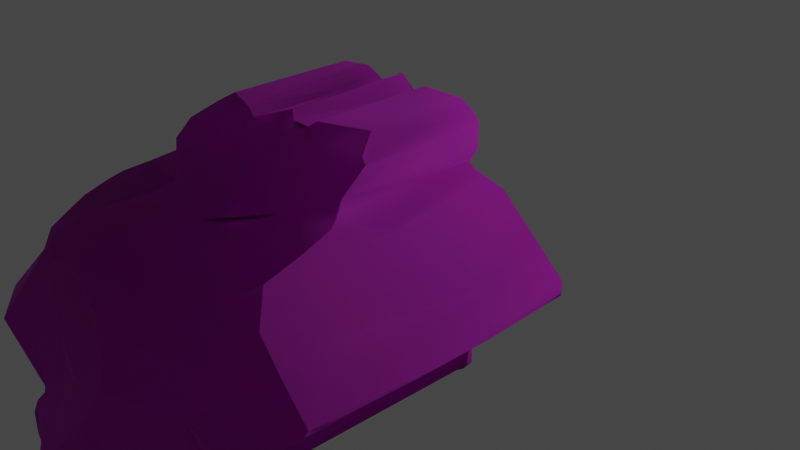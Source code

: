 # Source: Ruins_Collumn_Dmg_A.blend  (saved by Blender 3.5.10; exported with 4.5.12 LTS)
import bpy
from mathutils import Matrix  # noqa: F401  (used for matrix-valued properties, if any)

bpy.ops.wm.read_factory_settings(use_empty=True)
scene = bpy.context.scene
scene.name = 'Scene'

# ---- collections
col_collection = bpy.data.collections.new('Collection'); scene.collection.children.link(col_collection)

# ---- images (referenced by path relative to the original .blend; pixels are not part of the script)
import os
ASSET_DIR = os.environ.get("B2B_ASSET_DIR", "")  # directory of the original .blend (textures are referenced by path, not embedded)
HERE = os.path.dirname(os.path.abspath(__file__))  # packed textures are extracted next to this script under _unpacked/

def load_image(name, relpath, width, height, colorspace="sRGB"):
    """Load a texture the original file referenced (path relative to the .blend, or extracted next to this script)."""
    p = next((c for c in (os.path.join(HERE, relpath), os.path.join(ASSET_DIR, relpath)) if relpath and os.path.exists(c)), "")
    if p:
        img = bpy.data.images.load(p, check_existing=True)
        img.name = name
    else:  # same state as the original file: an image datablock whose file is absent (Cycles renders it pink)
        img = bpy.data.images.new(name, width, height)
        img.source = "FILE"
        img.filepath = "//" + (relpath or name)
    img.colorspace_settings.name = colorspace
    return img
img_dn_hl_ruins_column_broken_n_png = load_image('Dn_HL_Ruins_Column_Broken_N.png', 'Dn_HL_Ruins_Column_Broken_N.png', 1024, 1024, 'sRGB')
img_dn_hl_ruins_column_broken_mre_packed_png_001 = load_image('Dn_HL_Ruins_Column_Broken_mre_packed.png.001', 'Dn_HL_Ruins_Column_Broken_mre_packed.png', 1024, 1024, 'sRGB')
img_dn_hl_ruins_column_broken_d_png_001 = load_image('Dn_HL_Ruins_Column_Broken_D.png.001', 'Dn_HL_Ruins_Column_Broken_D.png', 1024, 1024, 'sRGB')

# ---- materials (node trees are filled in below, after node groups)
mat_dn_hl_inst_ruins_column__damage_a = bpy.data.materials.new('Dn_HL_Inst_Ruins_Column__Damage_A')
mat_dn_hl_inst_ruins_column__damage_a.use_transparent_shadow = False
mat_dn_hl_inst_ruins_column__damage_a.diffuse_color = (0.588, 0.588, 0.588, 1.0)
mat_dn_hl_inst_ruins_column__damage_a.roughness = 0.9

# ---- material node trees
mat_dn_hl_inst_ruins_column__damage_a.use_nodes = True; mat_dn_hl_inst_ruins_column__damage_a.node_tree.nodes.clear()
_N = mat_dn_hl_inst_ruins_column__damage_a.node_tree.nodes; _L = mat_dn_hl_inst_ruins_column__damage_a.node_tree.links
n0 = _N.new('ShaderNodeOutputMaterial'); n0.name = 'Material Output'; n0.location = (280, 300)
n1 = _N.new('ShaderNodeBsdfPrincipled'); n1.name = 'Principled BSDF'; n1.location = (0, 300)
n1.distribution = 'GGX'
n1.subsurface_method = 'RANDOM_WALK_SKIN'
n1.inputs[2].default_value = 0.9
n1.inputs[13].default_value = 0.0
n1.inputs[18].default_value = 1.0
n1.inputs[27].default_value = (0.0, 0.0, 0.0, 1.0)
n1.inputs[28].default_value = 1.0
n2 = _N.new('ShaderNodeTexImage'); n2.name = 'Image Texture'; n2.location = (-484, -241)
n2.image = img_dn_hl_ruins_column_broken_n_png
n3 = _N.new('ShaderNodeNormalMap'); n3.name = 'Normal Map'; n3.location = (-208, -232)
n4 = _N.new('ShaderNodeTexImage'); n4.name = 'Image Texture.001'; n4.location = (-484, 71)
n4.image = img_dn_hl_ruins_column_broken_mre_packed_png_001
n5 = _N.new('ShaderNodeTexImage'); n5.name = 'Image Texture.002'; n5.location = (-465, 346)
n5.image = img_dn_hl_ruins_column_broken_d_png_001
_L.new(n1.outputs[0], n0.inputs[0])
_L.new(n2.outputs[0], n3.inputs[1])
_L.new(n3.outputs[0], n1.inputs[5])
_L.new(n4.outputs[0], n1.inputs[1])
_L.new(n5.outputs[0], n1.inputs[0])
n0.is_active_output = True

# ---- world
world_world = bpy.data.worlds.new('World'); scene.world = world_world
world_world.use_nodes = True; world_world.node_tree.nodes.clear()
_N = world_world.node_tree.nodes; _L = world_world.node_tree.links
n0 = _N.new('ShaderNodeOutputWorld'); n0.name = 'World Output'; n0.location = (300, 300)
n1 = _N.new('ShaderNodeBackground'); n1.name = 'Background'; n1.location = (10, 300)
n1.inputs[0].default_value = (0.05088, 0.05088, 0.05088, 1.0)
_L.new(n1.outputs[0], n0.inputs[0])
n0.is_active_output = True
world_world.color = (0.05088, 0.05088, 0.05088)
world_world.use_sun_shadow = False
world_world.sun_shadow_jitter_overblur = 0.0

# ---- cameras
cam_camera = bpy.data.cameras.new('Camera')
cam_camera.clip_end = 100.0
cam_camera.ortho_scale = 7.314

# ---- lights
light_light = bpy.data.lights.new('Light', 'POINT')
light_light.transmission_factor = 0.0
light_light.energy = 1000.0
light_light.shadow_soft_size = 0.1
light_light.shadow_maximum_resolution = 0.006
light_light.use_absolute_resolution = True

# ---- meshes
me_ruins_collumn_dmg_a = bpy.data.meshes.new('Ruins_Collumn_Dmg_A')
me_ruins_collumn_dmg_a.from_pydata([(0.2616, -1.266, -0.06715), (0.6661, -1.355, -0.06951), (0.3085, -1.482, -0.06635), (-0.2758, -1.24, -0.0722), (-0.2821, -1.421, -0.01174), (-0.6228, -1.482, -0.06991), (0.8734, 1.421, -0.06817), (0.8884, 0.8814, -0.06671), (0.5782, 0.9052, -0.07699), (0.08395, 1.441, -0.0652), (0.2454, 1.29, -0.06769), (0.3554, 1.472, -0.06941), (0.2715, 1.362, -0.06827), (0.284, 1.396, -0.06876), (0.6783, -1.476, -0.06689), (-0.3149, -1.482, -0.04625), (0.8856, -1.413, -0.07103), (0.7772, -1.481, -0.04496), (0.6387, -0.8776, -0.07666), (0.02231, -1.524, -0.0318), (-0.05699, -1.507, -0.054), (0.2579, -1.266, -0.06715), (-0.1843, -1.333, -0.07041), (-0.2666, -1.286, 0.03405), (-0.2612, -1.249, -0.05037), (-0.2859, -1.421, -0.01174), (-0.2697, -1.241, 1.255), (-0.255, -1.286, -0.07132), (-0.2796, -1.24, -0.0722), (0.2417, 1.29, -0.06769), (0.1503, 1.364, -0.0528), (0.2527, 1.254, -0.04211), (0.2672, 1.445, 0.005671), (0.2803, 1.396, -0.06876), (0.2678, 1.362, -0.06827), (0.3016, 1.482, -0.02416), (0.3516, 1.472, -0.06941), (-0.2607, -1.251, 0.6585), (0.1367, 1.411, 0.472), (0.2232, 1.276, 0.03571), (0.08022, 1.441, -0.0652), (0.2574, 1.275, 0.08062), (0.2435, 1.253, 0.7608), (0.3048, -1.482, -0.06635), (0.6746, -1.476, -0.06689), (0.5642, -1.486, -0.03573), (-2.07, -0.04459, -0.06351), (-1.308, 0.7714, -0.06361), (-1.486, -0.6106, -0.06347), (-1.043, 0.8884, -0.06367), (-1.152, -0.8307, -0.06352), (-0.8875, -0.861, -0.06382), (0.9389, 0.8439, -0.06364), (-0.4664, 0.903, -0.07762), (-0.04997, 1.519, -0.06442), (-0.2614, 1.241, -0.07127), (-0.2947, 1.386, -0.06797), (-0.5179, 1.483, -0.07135), (-0.9062, 0.8906, -0.07621), (-1.004, 1.287, -0.07223), (-0.8486, 1.453, -0.05503), (1.322, 0.75, -0.06318), (2.053, -0.05934, -0.06352), (2.062, 0.095, -0.05831), (1.45, -0.6367, -0.06365), (1.116, -0.8409, -0.06366), (0.8782, -0.8627, -0.06968), (-0.1445, -0.8779, -0.078), (-0.8739, -0.8657, -0.07731), (-1.002, -1.271, -0.07106), (-0.05327, -1.507, -0.054), (-0.8956, -1.41, -0.07088), (-0.1806, -1.333, -0.07041), (-0.2792, 1.419, 1.515), (-0.2428, 1.245, 1.227), (-0.2766, 1.263, 1.233), (-0.08161, 1.486, 1.368), (0.02307, 1.525, 1.304), (0.09716, 1.455, 1.359), (-0.2886, 1.113, 2.071), (-0.446, 1.458, 1.443), (-0.8707, 1.403, 1.491), (-0.8091, 1.468, 1.331), (-0.9861, 1.272, 1.719), (-0.9638, 1.126, 1.906), (-0.9868, 1.061, 1.837), (-0.9646, 1.014, 1.861), (-0.5087, 0.9418, 2.224), (-0.8945, 0.9, 1.653), (-1.206, 0.8714, 2.041), (-0.3795, 0.9643, 2.547), (-0.8206, 0.7794, 2.979), (0.1859, 1.14, 1.988), (-0.2109, 0.7727, 3.029), (-1.285, 0.6336, 2.699), (-1.356, 0.7812, 2.272), (-1.473, 0.6861, 2.38), (-1.58, 0.5562, 2.573), (-1.628, 0.3166, 2.931), (-1.687, 0.4869, 2.505), (-1.958, 0.2469, 2.612), (-1.493, 0.195, 3.091), (-1.033, 0.6284, 3.136), (-0.6917, 0.5544, 3.415), (-1.713, -0.2447, 3.058), (-1.953, 0.04784, 2.683), (-1.917, -0.09039, 2.821), (-2.015, -0.1632, 2.726), (-1.827, -0.3731, 2.878), (-1.616, -0.5588, 3.089), (-1.487, -0.4666, 3.43), (-1.166, -0.8804, 3.011), (-1.595, -0.1178, 3.374), (-0.9447, 0.2341, 3.542), (-1.146, -0.1413, 3.705), (-0.8412, -0.811, 3.548), (-0.8955, -0.8989, 3.298), (-0.9201, -0.9344, 3.623), (-0.544, -0.5606, 3.688), (-0.448, -1.03, 3.806), (-0.8771, -1.009, 3.688), (-0.7229, -1.146, 3.749), (-0.2157, -0.2851, 3.601), (-0.3141, -1.231, 3.835), (-0.3043, -1.465, 3.738), (-0.2809, -1.399, 3.736), (-0.2788, -1.256, 3.539), (-0.2623, -1.256, 3.613), (-0.004226, -1.553, 3.323), (-0.04833, -1.515, 3.017), (0.1656, -1.287, 3.463), (0.1606, -1.362, 3.02), (0.02956, -1.013, 4.055), (0.2648, -1.27, 2.936), (0.2283, -1.27, 2.851), (0.2824, -1.47, 2.904), (0.2683, -1.42, 2.862), (0.4286, -1.466, 3.106), (0.4321, -1.104, 4.028), (0.5907, -1.469, 3.459), (0.7831, -1.469, 3.69), (0.9711, -1.283, 3.494), (0.02084, -0.8608, 4.078), (0.722, -0.9713, 3.917), (1.082, -0.8374, 3.564), (0.9691, -1.037, 3.364), (0.8755, -0.8928, 3.085), (0.9707, -1.051, 2.944), (1.144, -0.8871, 3.007), (1.262, -0.8607, 3.145), (0.4797, -0.3534, 3.89), (1.424, -0.6106, 3.515), (1.714, -0.4737, 2.986), (0.8454, -0.4251, 3.658), (0.1292, -0.2047, 3.703), (0.6076, -0.02447, 3.733), (1.331, -0.04313, 3.45), (1.492, -0.4931, 3.34), (1.645, -0.2486, 3.369), (1.8, -0.3795, 3.001), (1.954, -0.1951, 3.121), (2.123, -0.04067, 2.97), (2.134, 0.02236, 2.913), (1.809, 0.3292, 2.9), (1.236, 0.2396, 3.15), (1.563, 0.5951, 2.888), (0.277, 0.213, 3.486), (0.9908, 0.5797, 2.718), (1.314, 0.8049, 2.649), (1.237, 0.8645, 2.225), (0.9926, 0.3321, 2.991), (0.699, 0.4874, 2.97), (0.628, 0.6874, 2.713), (0.2701, 0.4535, 3.131), (-0.5323, 0.1638, 3.505), (-0.2366, 0.6115, 3.39), (0.07891, 0.5922, 2.901), (0.2907, 0.9423, 2.51), (0.5372, 0.9116, 2.608), (0.4459, 0.8459, 2.25), (0.7098, 0.9882, 2.06), (1.085, 0.8851, 1.785), (0.9713, 1.049, 1.573), (0.9889, 0.8963, 1.643), (0.8779, 0.8959, 1.567), (0.9245, 1.34, 1.293), (0.9742, 1.278, 1.301), (0.2651, 1.432, 1.333), (0.7834, 1.469, 1.061), (0.2959, 1.469, 1.256), (0.2185, 1.265, 1.267), (0.261, 1.265, 1.262), (0.2578, -1.269, 0.07386), (0.2459, -1.25, 0.6478), (0.2588, -1.247, 1.638), (-0.008979, -1.546, 2.203), (-0.7983, -1.466, 0.8959), (-0.3186, -1.482, -0.04625), (-0.6265, -1.482, -0.06991), (-0.8993, -1.41, -0.07088), (-1.006, -1.271, -0.07106), (-0.8285, -1.438, 2.257), (-0.9602, -1.313, 2.695), (-0.9852, -1.033, 3.301), (-0.9822, -1.044, 2.27), (-1.008, -1.041, -0.06053), (-0.8776, -0.8657, -0.07731), (-0.8912, -0.861, -0.06382), (-0.9012, -0.9009, 0.9768), (-1.269, -0.844, 0.06354), (-1.156, -0.8307, -0.06352), (-1.489, -0.6106, -0.06347), (-1.177, -0.8847, 1.326), (-1.8, -0.3877, -0.03116), (-2.074, -0.04459, -0.06351), (-1.297, -0.8344, 2.898), (-2.051, -0.1333, -0.02696), (-2.131, 0.04348, 0.03748), (-1.312, 0.7714, -0.06361), (-2.137, -0.04723, 1.475), (-2.159, 0.0132, 0.8588), (-1.217, 0.8766, 0.07733), (-1.047, 0.8884, -0.06367), (-0.91, 0.8906, -0.07621), (-1.852, 0.382, 0.9196), (-2.143, 0.02411, 1.459), (-2.161, 0.007391, 2.282), (-1.008, 1.039, -0.0598), (-1.008, 1.287, -0.07223), (-1.005, 1.275, 0.6111), (-0.8523, 1.453, -0.05503), (-0.5216, 1.483, -0.07135), (-0.2984, 1.386, -0.06797), (-0.274, 1.264, 0.3414), (-0.2652, 1.241, -0.07127), (-0.05369, 1.519, -0.06442), (0.01664, 1.542, -0.03624), (0.2929, 1.468, 0.9521), (0.7606, 1.481, -0.0579), (0.8696, 1.421, -0.06817), (0.9833, 1.304, -0.0719), (0.8847, 0.8814, -0.06671), (0.9911, 1.04, -0.05632), (0.8911, 0.8957, 0.4312), (0.9351, 0.8439, -0.06364), (1.183, 0.8779, 0.05071), (1.318, 0.75, -0.06318), (1.33, 0.7924, 1.351), (2.059, 0.095, -0.05831), (1.897, 0.3173, 0.8451), (1.797, 0.412, 2.406), (2.161, -0.007118, 1.036), (2.049, -0.05934, -0.06352), (2.082, -0.09318, 2.339), (1.259, -0.8672, 0.6694), (0.8885, -0.9023, 0.7659), (1.252, -0.8456, 0.07954), (1.447, -0.6367, -0.06365), (1.112, -0.8409, -0.06366), (0.8745, -0.8627, -0.06968), (0.9945, -1.046, -0.06044), (0.635, -0.8776, -0.07666), (0.9665, -1.039, 1.665), (0.9939, -1.28, -0.07269), (0.8818, -1.413, -0.07103), (0.7735, -1.481, -0.04496), (0.7829, -1.463, 2.084)], [], [(0, 1, 2), (3, 4, 5), (6, 7, 8), (9, 10, 8), (10, 11, 8), (12, 13, 10), (11, 10, 13), (11, 6, 8), (2, 1, 14), (15, 5, 4), (1, 16, 17), (18, 16, 1), (1, 17, 14), (0, 18, 1), (19, 20, 21), (22, 20, 23), (22, 23, 24), (23, 25, 24), (26, 25, 23), (27, 22, 24), (28, 27, 25), (25, 27, 24), (28, 22, 27), (29, 30, 31), (32, 33, 31), (34, 29, 31), (34, 31, 33), (35, 36, 33), (32, 35, 33), (26, 23, 37), (30, 38, 39), (31, 30, 39), (39, 32, 31), (29, 40, 30), (41, 32, 39), (39, 42, 41), (43, 44, 45), (46, 47, 48), (48, 47, 49), (48, 49, 50), (50, 49, 51), (49, 52, 51), (7, 52, 49), (49, 8, 7), (49, 53, 8), (9, 8, 54), (53, 54, 8), (55, 54, 53), (56, 55, 53), (56, 53, 57), (49, 58, 53), (58, 57, 53), (59, 57, 58), (60, 57, 59), (52, 61, 62), (62, 61, 63), (62, 64, 52), (52, 64, 65), (51, 52, 65), (65, 66, 18), (51, 65, 18), (51, 18, 67), (51, 67, 68), (67, 18, 0), (68, 67, 69), (70, 67, 0), (67, 71, 69), (72, 67, 70), (71, 67, 5), (3, 67, 72), (5, 67, 3), (73, 74, 75), (74, 73, 76), (77, 76, 78), (76, 73, 79), (80, 79, 73), (81, 80, 82), (80, 81, 83), (80, 83, 84), (79, 80, 84), (84, 83, 85), (85, 86, 84), (79, 84, 87), (87, 84, 86), (88, 89, 86), (86, 89, 87), (79, 87, 90), (89, 91, 87), (87, 91, 90), (79, 90, 92), (92, 76, 79), (76, 92, 78), (91, 93, 90), (90, 93, 92), (94, 91, 89), (95, 94, 89), (96, 97, 95), (98, 94, 95), (95, 97, 98), (99, 100, 97), (100, 98, 97), (101, 94, 98), (101, 98, 100), (91, 94, 102), (94, 101, 102), (91, 102, 103), (104, 101, 100), (105, 104, 100), (104, 105, 106), (106, 107, 104), (107, 108, 104), (104, 108, 109), (109, 110, 104), (111, 110, 109), (112, 101, 104), (104, 110, 112), (113, 102, 101), (101, 112, 113), (102, 113, 103), (112, 110, 114), (113, 112, 114), (111, 115, 110), (114, 110, 115), (115, 111, 116), (116, 117, 115), (114, 115, 118), (118, 113, 114), (119, 115, 117), (119, 118, 115), (117, 120, 121), (117, 121, 119), (122, 113, 118), (119, 121, 123), (124, 123, 121), (124, 125, 123), (123, 125, 126), (123, 126, 127), (128, 127, 129), (127, 128, 130), (130, 123, 127), (130, 128, 131), (119, 123, 132), (130, 132, 123), (133, 131, 134), (130, 131, 133), (135, 133, 136), (133, 135, 137), (137, 130, 133), (138, 130, 137), (138, 132, 130), (139, 138, 137), (139, 140, 138), (140, 141, 138), (119, 132, 142), (132, 138, 142), (142, 118, 119), (122, 118, 142), (138, 141, 143), (138, 143, 142), (144, 143, 141), (144, 141, 145), (146, 145, 147), (146, 144, 145), (144, 146, 148), (149, 144, 148), (143, 150, 142), (143, 144, 150), (144, 149, 151), (151, 149, 152), (144, 153, 150), (151, 153, 144), (150, 154, 142), (122, 142, 154), (153, 155, 150), (155, 154, 150), (151, 156, 153), (156, 155, 153), (157, 151, 152), (151, 157, 156), (157, 152, 158), (157, 158, 156), (158, 152, 159), (160, 158, 159), (160, 161, 158), (158, 161, 156), (162, 163, 161), (161, 163, 156), (163, 164, 156), (156, 164, 155), (165, 164, 163), (164, 166, 155), (166, 154, 155), (165, 167, 164), (168, 167, 165), (169, 167, 168), (170, 164, 167), (166, 164, 170), (167, 171, 170), (166, 170, 171), (167, 172, 171), (169, 172, 167), (171, 173, 166), (173, 171, 172), (166, 174, 154), (174, 122, 154), (174, 113, 122), (103, 113, 174), (175, 174, 166), (175, 103, 174), (166, 173, 175), (91, 103, 175), (91, 175, 93), (176, 175, 173), (93, 175, 176), (172, 176, 173), (176, 177, 93), (172, 177, 176), (92, 93, 177), (178, 177, 172), (172, 169, 178), (178, 169, 177), (92, 177, 179), (177, 169, 180), (180, 179, 177), (179, 180, 92), (180, 169, 181), (180, 181, 182), (182, 181, 183), (183, 184, 182), (185, 180, 182), (185, 182, 186), (92, 180, 185), (187, 92, 185), (92, 187, 78), (185, 188, 187), (188, 189, 187), (190, 78, 187), (187, 191, 190), (192, 19, 21), (19, 192, 193), (194, 19, 193), (134, 194, 133), (19, 23, 20), (195, 194, 134), (195, 19, 194), (19, 195, 23), (195, 134, 131), (195, 37, 23), (128, 195, 131), (195, 26, 37), (128, 129, 195), (195, 129, 126), (195, 126, 26), (126, 129, 127), (126, 124, 26), (125, 124, 126), (26, 124, 25), (25, 124, 196), (197, 25, 196), (196, 198, 197), (196, 199, 198), (199, 196, 200), (201, 196, 124), (201, 202, 196), (124, 202, 201), (196, 202, 200), (202, 124, 121), (202, 121, 203), (121, 120, 203), (117, 203, 120), (117, 116, 203), (202, 203, 204), (204, 203, 116), (202, 204, 200), (200, 204, 205), (205, 206, 200), (207, 206, 205), (205, 204, 208), (207, 205, 208), (204, 116, 208), (208, 209, 207), (209, 210, 207), (209, 211, 210), (116, 212, 208), (208, 212, 209), (116, 111, 212), (213, 211, 209), (212, 213, 209), (211, 213, 214), (215, 212, 111), (212, 215, 213), (111, 109, 215), (109, 108, 215), (215, 108, 213), (213, 216, 214), (216, 213, 108), (216, 217, 214), (217, 218, 214), (216, 108, 219), (108, 107, 219), (216, 220, 217), (219, 220, 216), (217, 221, 218), (218, 221, 222), (221, 223, 222), (217, 220, 224), (217, 224, 221), (219, 225, 220), (224, 220, 225), (224, 89, 221), (225, 89, 224), (89, 223, 221), (226, 225, 219), (107, 226, 219), (225, 96, 89), (225, 226, 96), (96, 95, 89), (89, 88, 223), (99, 97, 96), (96, 100, 99), (100, 96, 226), (105, 100, 226), (107, 105, 226), (107, 106, 105), (86, 85, 88), (223, 88, 227), (88, 85, 227), (227, 228, 223), (85, 229, 227), (227, 229, 228), (83, 229, 85), (83, 81, 229), (82, 229, 81), (228, 229, 230), (229, 82, 230), (82, 80, 230), (230, 80, 231), (80, 232, 231), (80, 73, 232), (75, 232, 73), (233, 232, 75), (233, 234, 232), (75, 74, 233), (234, 233, 235), (74, 76, 233), (235, 233, 236), (236, 233, 76), (235, 236, 40), (40, 236, 30), (76, 77, 236), (236, 38, 30), (236, 77, 38), (77, 78, 38), (78, 190, 38), (190, 42, 38), (39, 38, 42), (190, 191, 42), (41, 42, 191), (191, 32, 41), (191, 187, 32), (187, 237, 32), (187, 189, 237), (189, 188, 237), (32, 237, 35), (237, 238, 35), (238, 237, 188), (35, 238, 36), (36, 238, 239), (239, 238, 188), (188, 185, 186), (188, 240, 239), (240, 188, 186), (240, 241, 239), (182, 240, 186), (240, 242, 241), (240, 182, 242), (242, 243, 241), (182, 243, 242), (244, 241, 243), (184, 243, 182), (243, 245, 244), (245, 246, 244), (247, 243, 184), (247, 245, 243), (183, 247, 184), (245, 248, 246), (181, 247, 183), (181, 169, 247), (245, 247, 249), (247, 169, 249), (248, 245, 249), (169, 250, 249), (168, 250, 169), (168, 165, 250), (165, 163, 250), (163, 162, 250), (250, 162, 249), (249, 251, 248), (249, 162, 251), (252, 248, 251), (251, 162, 253), (162, 161, 253), (160, 253, 161), (159, 253, 160), (159, 152, 253), (149, 148, 152), (148, 253, 152), (253, 254, 251), (254, 253, 148), (254, 252, 251), (148, 255, 254), (148, 146, 255), (254, 256, 252), (254, 255, 256), (256, 257, 252), (258, 257, 256), (258, 256, 259), (256, 255, 259), (259, 255, 260), (261, 259, 260), (146, 262, 255), (255, 262, 260), (146, 147, 262), (261, 260, 263), (262, 263, 260), (261, 263, 264), (147, 141, 262), (141, 147, 145), (262, 141, 263), (265, 264, 263), (266, 263, 141), (266, 265, 263), (140, 266, 141), (140, 139, 266), (266, 139, 137), (266, 137, 135), (266, 135, 136), (266, 136, 265), (265, 45, 44), (265, 136, 45), (45, 136, 43), (192, 21, 43), (43, 136, 192), (136, 194, 192), (133, 194, 136), (192, 194, 193)])
me_ruins_collumn_dmg_a.polygons.foreach_set('use_smooth', [True] * 446)
_k = set([(0, 1), (0, 18), (1, 2), (1, 14), (1, 16), (1, 17), (3, 5), (3, 67), (4, 5), (6, 8), (7, 8), (8, 9), (8, 10), (8, 11), (10, 11), (10, 13), (18, 65), (19, 20), (19, 21), (20, 23), (22, 23), (22, 24), (22, 27), (23, 24), (23, 26), (23, 37), (24, 25), (24, 27), (25, 26), (25, 27), (25, 196), (26, 37), (27, 28), (29, 30), (29, 31), (30, 31), (30, 38), (30, 39), (30, 40), (31, 32), (31, 33), (31, 34), (31, 39), (32, 33), (32, 35), (32, 39), (32, 41), (32, 237), (33, 35), (35, 36), (36, 238), (38, 39), (39, 41), (39, 42), (41, 42), (43, 45), (43, 192), (44, 45), (48, 49), (49, 53)])
me_ruins_collumn_dmg_a.attributes.new('sharp_edge', 'BOOLEAN', 'EDGE').data.foreach_set('value', [ (min(e.vertices), max(e.vertices)) in _k for e in me_ruins_collumn_dmg_a.edges])
_uv = me_ruins_collumn_dmg_a.uv_layers.new(name='UVMap')
_uv.uv.foreach_set('vector', [0.05032, 0.03516, 0.05133, 0.03955, 0.04852, 0.03662, 0.0481, 0.03027, 0.04633, 0.03125, 0.04425, 0.02783, 0.07825, 0.02881, 0.07324, 0.03125, 0.07208, 0.02832, 0.07489, 0.02148, 0.07416, 0.02344, 0.07208, 0.02832, 0.07416, 0.02344, 0.07636, 0.02393, 0.07208, 0.02832, 0.07495, 0.02344, 0.07538, 0.02344, 0.07416, 0.02344, 0.07636, 0.02393, 0.07416, 0.02344, 0.07538, 0.02344, 0.07636, 0.02393, 0.07825, 0.02881, 0.07208, 0.02832, 0.04852, 0.03662, 0.05133, 0.03955, 0.05026, 0.04004, 0.04553, 0.03076, 0.04425, 0.02783, 0.04633, 0.03125, 0.05133, 0.03955, 0.05182, 0.04199, 0.05066, 0.04102, 0.05566, 0.03711, 0.05182, 0.04199, 0.05133, 0.03955, 0.05133, 0.03955, 0.05066, 0.04102, 0.05026, 0.04004, 0.05032, 0.03516, 0.05566, 0.03711, 0.05133, 0.03955, 0.1506, 0.02734, 0.1488, 0.03076, 0.1466, 0.01172, 0.1486, 0.0415, 0.1488, 0.03076, 0.1534, 0.04492, 0.1486, 0.0415, 0.1534, 0.04492, 0.1492, 0.04492, 0.1534, 0.04492, 0.1511, 0.05127, 0.1492, 0.04492, 0.2087, 0.04394, 0.1511, 0.05127, 0.1534, 0.04492, 0.1481, 0.04492, 0.1486, 0.0415, 0.1492, 0.04492, 0.1465, 0.04541, 0.1481, 0.04492, 0.1511, 0.05127, 0.1511, 0.05127, 0.1481, 0.04492, 0.1492, 0.04492, 0.1465, 0.04541, 0.1486, 0.0415, 0.1481, 0.04492, 0.1379, 0.3408, 0.14, 0.3359, 0.1392, 0.3408, 0.1389, 0.3491, 0.136, 0.3462, 0.1392, 0.3408, 0.1365, 0.3447, 0.1379, 0.3408, 0.1392, 0.3408, 0.1365, 0.3447, 0.1392, 0.3408, 0.136, 0.3462, 0.137, 0.3506, 0.1343, 0.3516, 0.136, 0.3462, 0.1389, 0.3491, 0.137, 0.3506, 0.136, 0.3462, 0.2087, 0.04394, 0.1534, 0.04492, 0.1818, 0.04394, 0.14, 0.3359, 0.1637, 0.3398, 0.1427, 0.3413, 0.1392, 0.3408, 0.14, 0.3359, 0.1427, 0.3413, 0.1427, 0.3413, 0.1389, 0.3491, 0.1392, 0.3408, 0.1379, 0.3408, 0.1405, 0.3315, 0.14, 0.3359, 0.1444, 0.3433, 0.1389, 0.3491, 0.1427, 0.3413, 0.1427, 0.3413, 0.1741, 0.3516, 0.1444, 0.3433, 0.01472, 0.562, 0.023, 0.5476, 0.02179, 0.5527, 0.05112, 0.007813, 0.06222, 0.01123, 0.04852, 0.01611, 0.04852, 0.01611, 0.06222, 0.01123, 0.06451, 0.01318, 0.04852, 0.01611, 0.06451, 0.01318, 0.04797, 0.02002, 0.04797, 0.02002, 0.06451, 0.01318, 0.04889, 0.02246, 0.06451, 0.01318, 0.07312, 0.03223, 0.04889, 0.02246, 0.07324, 0.03125, 0.07312, 0.03223, 0.06451, 0.01318, 0.06451, 0.01318, 0.07208, 0.02832, 0.07324, 0.03125, 0.06451, 0.01318, 0.06732, 0.01856, 0.07208, 0.02832, 0.07489, 0.02148, 0.07208, 0.02832, 0.07501, 0.01953, 0.06732, 0.01856, 0.07501, 0.01953, 0.07208, 0.02832, 0.07141, 0.01904, 0.07501, 0.01953, 0.06732, 0.01856, 0.07263, 0.01807, 0.07141, 0.01904, 0.06732, 0.01856, 0.07263, 0.01807, 0.06732, 0.01856, 0.07257, 0.01562, 0.06451, 0.01318, 0.06525, 0.01465, 0.06732, 0.01856, 0.06525, 0.01465, 0.07257, 0.01562, 0.06732, 0.01856, 0.06854, 0.01172, 0.07257, 0.01562, 0.06525, 0.01465, 0.0708, 0.01269, 0.07257, 0.01562, 0.06854, 0.01172, 0.07312, 0.03223, 0.07397, 0.03613, 0.0697, 0.04639, 0.0697, 0.04639, 0.07397, 0.03613, 0.07117, 0.0459, 0.0697, 0.04639, 0.06158, 0.04346, 0.07312, 0.03223, 0.07312, 0.03223, 0.06158, 0.04346, 0.05814, 0.0415, 0.04889, 0.02246, 0.07312, 0.03223, 0.05814, 0.0415, 0.05814, 0.0415, 0.05685, 0.03906, 0.05566, 0.03711, 0.04889, 0.02246, 0.05814, 0.0415, 0.05566, 0.03711, 0.04889, 0.02246, 0.05566, 0.03711, 0.05206, 0.02978, 0.04889, 0.02246, 0.05206, 0.02978, 0.04883, 0.02295, 0.05206, 0.02978, 0.05566, 0.03711, 0.05032, 0.03516, 0.04883, 0.02295, 0.05206, 0.02978, 0.04446, 0.02344, 0.04663, 0.03369, 0.05206, 0.02978, 0.05032, 0.03516, 0.05206, 0.02978, 0.04364, 0.02539, 0.04446, 0.02344, 0.04767, 0.03125, 0.05206, 0.02978, 0.04663, 0.03369, 0.04364, 0.02539, 0.05206, 0.02978, 0.04425, 0.02783, 0.0481, 0.03027, 0.05206, 0.02978, 0.04767, 0.03125, 0.04425, 0.02783, 0.05206, 0.02978, 0.0481, 0.03027, 0.4062, 0.1763, 0.3992, 0.1895, 0.3984, 0.188, 0.3992, 0.1895, 0.4062, 0.1763, 0.4109, 0.1904, 0.4116, 0.1958, 0.4109, 0.1904, 0.4167, 0.1958, 0.4109, 0.1904, 0.4062, 0.1763, 0.4277, 0.1543, 0.3965, 0.1738, 0.4277, 0.1543, 0.4062, 0.1763, 0.3862, 0.1567, 0.3965, 0.1738, 0.3818, 0.1641, 0.3965, 0.1738, 0.3862, 0.1567, 0.3909, 0.1445, 0.3965, 0.1738, 0.3909, 0.1445, 0.3992, 0.1377, 0.4277, 0.1543, 0.3965, 0.1738, 0.3992, 0.1377, 0.3992, 0.1377, 0.3909, 0.1445, 0.3965, 0.1348, 0.3965, 0.1348, 0.3989, 0.1333, 0.3992, 0.1377, 0.4277, 0.1543, 0.3992, 0.1377, 0.4263, 0.1401, 0.4263, 0.1401, 0.3992, 0.1377, 0.3989, 0.1333, 0.3889, 0.1338, 0.4001, 0.1157, 0.3989, 0.1333, 0.3989, 0.1333, 0.4001, 0.1157, 0.4263, 0.1401, 0.4277, 0.1543, 0.4263, 0.1401, 0.4417, 0.1353, 0.4001, 0.1157, 0.4451, 0.106, 0.4263, 0.1401, 0.4263, 0.1401, 0.4451, 0.106, 0.4417, 0.1353, 0.4277, 0.1543, 0.4417, 0.1353, 0.4414, 0.1743, 0.4414, 0.1743, 0.4109, 0.1904, 0.4277, 0.1543, 0.4109, 0.1904, 0.4414, 0.1743, 0.4167, 0.1958, 0.4451, 0.106, 0.4639, 0.1255, 0.4417, 0.1353, 0.4417, 0.1353, 0.4639, 0.1255, 0.4414, 0.1743, 0.4226, 0.0918, 0.4451, 0.106, 0.4001, 0.1157, 0.4038, 0.1025, 0.4226, 0.0918, 0.4001, 0.1157, 0.4053, 0.09326, 0.4104, 0.08057, 0.4038, 0.1025, 0.4255, 0.0669, 0.4226, 0.0918, 0.4038, 0.1025, 0.4038, 0.1025, 0.4104, 0.08057, 0.4255, 0.0669, 0.405, 0.07373, 0.4053, 0.05469, 0.4104, 0.08057, 0.4053, 0.05469, 0.4255, 0.0669, 0.4104, 0.08057, 0.4365, 0.06445, 0.4226, 0.0918, 0.4255, 0.0669, 0.4365, 0.06445, 0.4255, 0.0669, 0.4053, 0.05469, 0.4451, 0.106, 0.4226, 0.0918, 0.446, 0.09277, 0.4226, 0.0918, 0.4365, 0.06445, 0.446, 0.09277, 0.4451, 0.106, 0.446, 0.09277, 0.4648, 0.0957, 0.4373, 0.03955, 0.4365, 0.06445, 0.4053, 0.05469, 0.4119, 0.04639, 0.4373, 0.03955, 0.4053, 0.05469, 0.4373, 0.03955, 0.4119, 0.04639, 0.4202, 0.04102, 0.4202, 0.04102, 0.4158, 0.03565, 0.4373, 0.03955, 0.4158, 0.03565, 0.4304, 0.02978, 0.4373, 0.03955, 0.4373, 0.03955, 0.4304, 0.02978, 0.449, 0.02588, 0.449, 0.02588, 0.4609, 0.03857, 0.4373, 0.03955, 0.4736, 0.01172, 0.4609, 0.03857, 0.449, 0.02588, 0.4495, 0.04932, 0.4365, 0.06445, 0.4373, 0.03955, 0.4373, 0.03955, 0.4609, 0.03857, 0.4495, 0.04932, 0.4666, 0.07617, 0.446, 0.09277, 0.4365, 0.06445, 0.4365, 0.06445, 0.4495, 0.04932, 0.4666, 0.07617, 0.446, 0.09277, 0.4666, 0.07617, 0.4648, 0.0957, 0.4495, 0.04932, 0.4609, 0.03857, 0.4709, 0.0581, 0.4666, 0.07617, 0.4495, 0.04932, 0.4709, 0.0581, 0.4736, 0.01172, 0.4963, 0.03467, 0.4609, 0.03857, 0.4709, 0.0581, 0.4609, 0.03857, 0.4963, 0.03467, 0.4963, 0.03467, 0.4736, 0.01172, 0.4905, 0.02246, 0.4905, 0.02246, 0.502, 0.02978, 0.4963, 0.03467, 0.4709, 0.0581, 0.4963, 0.03467, 0.5039, 0.05713, 0.5039, 0.05713, 0.4666, 0.07617, 0.4709, 0.0581, 0.5229, 0.04248, 0.4963, 0.03467, 0.502, 0.02978, 0.5229, 0.04248, 0.5039, 0.05713, 0.4963, 0.03467, 0.502, 0.02978, 0.5068, 0.02881, 0.5166, 0.02978, 0.502, 0.02978, 0.5166, 0.02978, 0.5229, 0.04248, 0.5054, 0.07861, 0.4666, 0.07617, 0.5039, 0.05713, 0.5229, 0.04248, 0.5166, 0.02978, 0.5352, 0.03906, 0.5396, 0.02881, 0.5352, 0.03906, 0.5166, 0.02978, 0.5396, 0.02881, 0.54, 0.03174, 0.5352, 0.03906, 0.5352, 0.03906, 0.54, 0.03174, 0.5474, 0.03027, 0.5352, 0.03906, 0.5474, 0.03027, 0.5454, 0.03272, 0.5659, 0.02588, 0.5454, 0.03272, 0.5684, 0.01269, 0.5454, 0.03272, 0.5659, 0.02588, 0.5669, 0.04248, 0.5669, 0.04248, 0.5352, 0.03906, 0.5454, 0.03272, 0.5669, 0.04248, 0.5659, 0.02588, 0.5825, 0.02734, 0.5229, 0.04248, 0.5352, 0.03906, 0.541, 0.06006, 0.5669, 0.04248, 0.541, 0.06006, 0.5352, 0.03906, 0.5898, 0.03076, 0.5825, 0.02734, 0.5918, 0.02734, 0.5669, 0.04248, 0.5825, 0.02734, 0.5898, 0.03076, 0.5977, 0.03613, 0.5898, 0.03076, 0.5972, 0.0332, 0.5898, 0.03076, 0.5977, 0.03613, 0.5913, 0.04541, 0.5913, 0.04541, 0.5669, 0.04248, 0.5898, 0.03076, 0.5562, 0.07031, 0.5669, 0.04248, 0.5913, 0.04541, 0.5562, 0.07031, 0.541, 0.06006, 0.5669, 0.04248, 0.584, 0.05859, 0.5562, 0.07031, 0.5913, 0.04541, 0.584, 0.05859, 0.5835, 0.07227, 0.5562, 0.07031, 0.5835, 0.07227, 0.5879, 0.08643, 0.5562, 0.07031, 0.5229, 0.04248, 0.541, 0.06006, 0.5366, 0.06494, 0.541, 0.06006, 0.5562, 0.07031, 0.5366, 0.06494, 0.5366, 0.06494, 0.5039, 0.05713, 0.5229, 0.04248, 0.5054, 0.07861, 0.5039, 0.05713, 0.5366, 0.06494, 0.5562, 0.07031, 0.5879, 0.08643, 0.561, 0.08447, 0.5562, 0.07031, 0.561, 0.08447, 0.5366, 0.06494, 0.5737, 0.1069, 0.561, 0.08447, 0.5879, 0.08643, 0.5737, 0.1069, 0.5879, 0.08643, 0.5864, 0.09815, 0.5991, 0.1064, 0.5864, 0.09815, 0.6055, 0.09912, 0.5991, 0.1064, 0.5737, 0.1069, 0.5864, 0.09815, 0.5737, 0.1069, 0.5991, 0.1064, 0.5977, 0.1177, 0.5908, 0.1211, 0.5737, 0.1069, 0.5977, 0.1177, 0.561, 0.08447, 0.5342, 0.09668, 0.5366, 0.06494, 0.561, 0.08447, 0.5737, 0.1069, 0.5342, 0.09668, 0.5737, 0.1069, 0.5908, 0.1211, 0.5703, 0.126, 0.5703, 0.126, 0.5908, 0.1211, 0.585, 0.1504, 0.5737, 0.1069, 0.5479, 0.1104, 0.5342, 0.09668, 0.5703, 0.126, 0.5479, 0.1104, 0.5737, 0.1069, 0.5342, 0.09668, 0.5161, 0.09228, 0.5366, 0.06494, 0.5054, 0.07861, 0.5366, 0.06494, 0.5161, 0.09228, 0.5479, 0.1104, 0.5264, 0.1133, 0.5342, 0.09668, 0.5264, 0.1133, 0.5161, 0.09228, 0.5342, 0.09668, 0.5703, 0.126, 0.5474, 0.1411, 0.5479, 0.1104, 0.5474, 0.1411, 0.5264, 0.1133, 0.5479, 0.1104, 0.5713, 0.1357, 0.5703, 0.126, 0.585, 0.1504, 0.5703, 0.126, 0.5713, 0.1357, 0.5474, 0.1411, 0.5713, 0.1357, 0.585, 0.1504, 0.564, 0.1484, 0.5713, 0.1357, 0.564, 0.1484, 0.5474, 0.1411, 0.564, 0.1484, 0.585, 0.1504, 0.5825, 0.1562, 0.5718, 0.1646, 0.564, 0.1484, 0.5825, 0.1562, 0.5718, 0.1646, 0.5703, 0.1777, 0.564, 0.1484, 0.564, 0.1484, 0.5703, 0.1777, 0.5474, 0.1411, 0.5684, 0.1812, 0.5469, 0.1802, 0.5703, 0.1777, 0.5703, 0.1777, 0.5469, 0.1802, 0.5474, 0.1411, 0.5469, 0.1802, 0.5303, 0.1543, 0.5474, 0.1411, 0.5474, 0.1411, 0.5303, 0.1543, 0.5264, 0.1133, 0.5298, 0.1802, 0.5303, 0.1543, 0.5469, 0.1802, 0.5303, 0.1543, 0.5049, 0.1147, 0.5264, 0.1133, 0.5049, 0.1147, 0.5161, 0.09228, 0.5264, 0.1133, 0.5298, 0.1802, 0.5039, 0.1675, 0.5303, 0.1543, 0.5107, 0.1851, 0.5039, 0.1675, 0.5298, 0.1802, 0.4941, 0.1958, 0.5039, 0.1675, 0.5107, 0.1851, 0.5156, 0.1543, 0.5303, 0.1543, 0.5039, 0.1675, 0.5049, 0.1147, 0.5303, 0.1543, 0.5156, 0.1543, 0.5039, 0.1675, 0.501, 0.1494, 0.5156, 0.1543, 0.5049, 0.1147, 0.5156, 0.1543, 0.501, 0.1494, 0.5039, 0.1675, 0.4885, 0.1582, 0.501, 0.1494, 0.4941, 0.1958, 0.4885, 0.1582, 0.5039, 0.1675, 0.501, 0.1494, 0.4917, 0.1309, 0.5049, 0.1147, 0.4917, 0.1309, 0.501, 0.1494, 0.4885, 0.1582, 0.5049, 0.1147, 0.4819, 0.08643, 0.5161, 0.09228, 0.4819, 0.08643, 0.5054, 0.07861, 0.5161, 0.09228, 0.4819, 0.08643, 0.4666, 0.07617, 0.5054, 0.07861, 0.4648, 0.0957, 0.4666, 0.07617, 0.4819, 0.08643, 0.4771, 0.1099, 0.4819, 0.08643, 0.5049, 0.1147, 0.4771, 0.1099, 0.4648, 0.0957, 0.4819, 0.08643, 0.5049, 0.1147, 0.4917, 0.1309, 0.4771, 0.1099, 0.4451, 0.106, 0.4648, 0.0957, 0.4771, 0.1099, 0.4451, 0.106, 0.4771, 0.1099, 0.4639, 0.1255, 0.4763, 0.1348, 0.4771, 0.1099, 0.4917, 0.1309, 0.4639, 0.1255, 0.4771, 0.1099, 0.4763, 0.1348, 0.4885, 0.1582, 0.4763, 0.1348, 0.4917, 0.1309, 0.4763, 0.1348, 0.4653, 0.1587, 0.4639, 0.1255, 0.4885, 0.1582, 0.4653, 0.1587, 0.4763, 0.1348, 0.4414, 0.1743, 0.4639, 0.1255, 0.4653, 0.1587, 0.4771, 0.1621, 0.4653, 0.1587, 0.4885, 0.1582, 0.4885, 0.1582, 0.4941, 0.1958, 0.4771, 0.1621, 0.4771, 0.1621, 0.4941, 0.1958, 0.4653, 0.1587, 0.4414, 0.1743, 0.4653, 0.1587, 0.4636, 0.1719, 0.4653, 0.1587, 0.4941, 0.1958, 0.4631, 0.187, 0.4631, 0.187, 0.4636, 0.1719, 0.4653, 0.1587, 0.4636, 0.1719, 0.4631, 0.187, 0.4414, 0.1743, 0.4631, 0.187, 0.4941, 0.1958, 0.4761, 0.2065, 0.4631, 0.187, 0.4761, 0.2065, 0.4612, 0.2129, 0.4612, 0.2129, 0.4761, 0.2065, 0.4702, 0.2114, 0.4702, 0.2114, 0.4675, 0.2134, 0.4612, 0.2129, 0.4465, 0.2227, 0.4631, 0.187, 0.4612, 0.2129, 0.4465, 0.2227, 0.4612, 0.2129, 0.45, 0.2236, 0.4414, 0.1743, 0.4631, 0.187, 0.4465, 0.2227, 0.4243, 0.2031, 0.4414, 0.1743, 0.4465, 0.2227, 0.4414, 0.1743, 0.4243, 0.2031, 0.4167, 0.1958, 0.4465, 0.2227, 0.4341, 0.2275, 0.4243, 0.2031, 0.4341, 0.2275, 0.4221, 0.207, 0.4243, 0.2031, 0.4172, 0.2046, 0.4167, 0.1958, 0.4243, 0.2031, 0.4243, 0.2031, 0.4182, 0.2061, 0.4172, 0.2046, 0.1534, 0.01074, 0.1506, 0.02734, 0.1466, 0.01172, 0.1506, 0.02734, 0.1534, 0.01074, 0.1803, 0.008301, 0.2262, 0.007324, 0.1506, 0.02734, 0.1803, 0.008301, 0.2817, 0.01025, 0.2262, 0.007324, 0.2856, 0.008789, 0.1506, 0.02734, 0.1534, 0.04492, 0.1488, 0.03076, 0.252, 0.02637, 0.2262, 0.007324, 0.2817, 0.01025, 0.252, 0.02637, 0.1506, 0.02734, 0.2262, 0.007324, 0.1506, 0.02734, 0.252, 0.02637, 0.1534, 0.04492, 0.252, 0.02637, 0.2817, 0.01025, 0.2893, 0.01562, 0.252, 0.02637, 0.1818, 0.04394, 0.1534, 0.04492, 0.303, 0.02734, 0.252, 0.02637, 0.2893, 0.01562, 0.252, 0.02637, 0.2087, 0.04394, 0.1818, 0.04394, 0.303, 0.02734, 0.2888, 0.02978, 0.252, 0.02637, 0.252, 0.02637, 0.2888, 0.02978, 0.312, 0.04688, 0.252, 0.02637, 0.312, 0.04688, 0.2087, 0.04394, 0.312, 0.04688, 0.2888, 0.02978, 0.3154, 0.0459, 0.312, 0.04688, 0.321, 0.05664, 0.2087, 0.04394, 0.3208, 0.05322, 0.321, 0.05664, 0.312, 0.04688, 0.2087, 0.04394, 0.321, 0.05664, 0.1511, 0.05127, 0.1511, 0.05127, 0.321, 0.05664, 0.1921, 0.07715, 0.1495, 0.0542, 0.1511, 0.05127, 0.1921, 0.07715, 0.1921, 0.07715, 0.1481, 0.06885, 0.1495, 0.0542, 0.1921, 0.07715, 0.1479, 0.08252, 0.1481, 0.06885, 0.1479, 0.08252, 0.1921, 0.07715, 0.1479, 0.09082, 0.2534, 0.07861, 0.1921, 0.07715, 0.321, 0.05664, 0.2534, 0.07861, 0.2732, 0.08643, 0.1921, 0.07715, 0.321, 0.05664, 0.2732, 0.08643, 0.2534, 0.07861, 0.1921, 0.07715, 0.2732, 0.08643, 0.1479, 0.09082, 0.2732, 0.08643, 0.321, 0.05664, 0.3225, 0.08252, 0.2732, 0.08643, 0.3225, 0.08252, 0.3018, 0.09619, 0.3225, 0.08252, 0.3198, 0.09277, 0.3018, 0.09619, 0.3174, 0.09815, 0.3018, 0.09619, 0.3198, 0.09277, 0.3174, 0.09815, 0.3025, 0.1035, 0.3018, 0.09619, 0.2732, 0.08643, 0.3018, 0.09619, 0.2546, 0.09912, 0.2546, 0.09912, 0.3018, 0.09619, 0.3025, 0.1035, 0.2732, 0.08643, 0.2546, 0.09912, 0.1479, 0.09082, 0.1479, 0.09082, 0.2546, 0.09912, 0.1498, 0.1011, 0.1498, 0.1011, 0.1467, 0.1099, 0.1479, 0.09082, 0.1479, 0.1099, 0.1467, 0.1099, 0.1498, 0.1011, 0.1498, 0.1011, 0.2546, 0.09912, 0.1964, 0.1079, 0.1479, 0.1099, 0.1498, 0.1011, 0.1964, 0.1079, 0.2546, 0.09912, 0.3025, 0.1035, 0.1964, 0.1079, 0.1964, 0.1079, 0.1553, 0.126, 0.1479, 0.1099, 0.1553, 0.126, 0.1488, 0.1216, 0.1479, 0.1099, 0.1553, 0.126, 0.1499, 0.1406, 0.1488, 0.1216, 0.3025, 0.1035, 0.2125, 0.1201, 0.1964, 0.1079, 0.1964, 0.1079, 0.2125, 0.1201, 0.1553, 0.126, 0.3025, 0.1035, 0.2898, 0.1172, 0.2125, 0.1201, 0.1528, 0.1587, 0.1499, 0.1406, 0.1553, 0.126, 0.2125, 0.1201, 0.1528, 0.1587, 0.1553, 0.126, 0.1499, 0.1406, 0.1528, 0.1587, 0.1505, 0.1797, 0.2844, 0.123, 0.2125, 0.1201, 0.2898, 0.1172, 0.2125, 0.1201, 0.2844, 0.123, 0.1528, 0.1587, 0.2898, 0.1172, 0.2937, 0.1426, 0.2844, 0.123, 0.2937, 0.1426, 0.2844, 0.1558, 0.2844, 0.123, 0.2844, 0.123, 0.2844, 0.1558, 0.1528, 0.1587, 0.1528, 0.1587, 0.1531, 0.1753, 0.1505, 0.1797, 0.1531, 0.1753, 0.1528, 0.1587, 0.2844, 0.1558, 0.1531, 0.1753, 0.1577, 0.1826, 0.1505, 0.1797, 0.1577, 0.1826, 0.1515, 0.231, 0.1505, 0.1797, 0.1531, 0.1753, 0.2844, 0.1558, 0.2217, 0.1777, 0.2844, 0.1558, 0.2776, 0.1689, 0.2217, 0.1777, 0.1531, 0.1753, 0.1938, 0.1807, 0.1577, 0.1826, 0.2217, 0.1777, 0.1938, 0.1807, 0.1531, 0.1753, 0.1577, 0.1826, 0.1586, 0.2368, 0.1515, 0.231, 0.1515, 0.231, 0.1586, 0.2368, 0.152, 0.2441, 0.1586, 0.2368, 0.1512, 0.25, 0.152, 0.2441, 0.1577, 0.1826, 0.1938, 0.1807, 0.1975, 0.2021, 0.1577, 0.1826, 0.1975, 0.2021, 0.1586, 0.2368, 0.2217, 0.1777, 0.2212, 0.1812, 0.1938, 0.1807, 0.1975, 0.2021, 0.1938, 0.1807, 0.2212, 0.1812, 0.1975, 0.2021, 0.249, 0.2397, 0.1586, 0.2368, 0.2212, 0.1812, 0.249, 0.2397, 0.1975, 0.2021, 0.249, 0.2397, 0.1512, 0.25, 0.1586, 0.2368, 0.2578, 0.1792, 0.2212, 0.1812, 0.2217, 0.1777, 0.2776, 0.1689, 0.2578, 0.1792, 0.2217, 0.1777, 0.2212, 0.1812, 0.2644, 0.2231, 0.249, 0.2397, 0.2212, 0.1812, 0.2578, 0.1792, 0.2644, 0.2231, 0.2644, 0.2231, 0.2595, 0.2305, 0.249, 0.2397, 0.249, 0.2397, 0.2303, 0.2549, 0.1512, 0.25, 0.2698, 0.209, 0.2732, 0.2148, 0.2644, 0.2231, 0.2644, 0.2231, 0.2742, 0.1919, 0.2698, 0.209, 0.2742, 0.1919, 0.2644, 0.2231, 0.2578, 0.1792, 0.2781, 0.1816, 0.2742, 0.1919, 0.2578, 0.1792, 0.2776, 0.1689, 0.2781, 0.1816, 0.2578, 0.1792, 0.2776, 0.1689, 0.2842, 0.1733, 0.2781, 0.1816, 0.2393, 0.2617, 0.2379, 0.2642, 0.2303, 0.2549, 0.1512, 0.25, 0.2303, 0.2549, 0.1526, 0.2578, 0.2303, 0.2549, 0.2379, 0.2642, 0.1526, 0.2578, 0.1526, 0.2578, 0.1499, 0.2681, 0.1512, 0.25, 0.2379, 0.2642, 0.1815, 0.2705, 0.1526, 0.2578, 0.1526, 0.2578, 0.1815, 0.2705, 0.1499, 0.2681, 0.2318, 0.2739, 0.1815, 0.2705, 0.2379, 0.2642, 0.2318, 0.2739, 0.2208, 0.2817, 0.1815, 0.2705, 0.213, 0.2861, 0.1815, 0.2705, 0.2208, 0.2817, 0.1499, 0.2681, 0.1815, 0.2705, 0.1501, 0.2778, 0.1815, 0.2705, 0.213, 0.2861, 0.1501, 0.2778, 0.213, 0.2861, 0.2157, 0.3047, 0.1501, 0.2778, 0.1501, 0.2778, 0.2157, 0.3047, 0.1477, 0.2915, 0.2157, 0.3047, 0.1454, 0.3037, 0.1477, 0.2915, 0.2157, 0.3047, 0.2175, 0.3135, 0.1454, 0.3037, 0.2039, 0.3193, 0.1454, 0.3037, 0.2175, 0.3135, 0.1636, 0.313, 0.1454, 0.3037, 0.2039, 0.3193, 0.1636, 0.313, 0.1445, 0.3101, 0.1454, 0.3037, 0.2039, 0.3193, 0.2032, 0.3213, 0.1636, 0.313, 0.1445, 0.3101, 0.1636, 0.313, 0.1426, 0.3237, 0.2032, 0.3213, 0.2062, 0.3364, 0.1636, 0.313, 0.1426, 0.3237, 0.1636, 0.313, 0.1434, 0.3271, 0.1434, 0.3271, 0.1636, 0.313, 0.2062, 0.3364, 0.1426, 0.3237, 0.1434, 0.3271, 0.1405, 0.3315, 0.1405, 0.3315, 0.1434, 0.3271, 0.14, 0.3359, 0.2062, 0.3364, 0.2019, 0.3418, 0.1434, 0.3271, 0.1434, 0.3271, 0.1637, 0.3398, 0.14, 0.3359, 0.1434, 0.3271, 0.2019, 0.3418, 0.1637, 0.3398, 0.2019, 0.3418, 0.2031, 0.3472, 0.1637, 0.3398, 0.2031, 0.3472, 0.1963, 0.3574, 0.1637, 0.3398, 0.1963, 0.3574, 0.1741, 0.3516, 0.1637, 0.3398, 0.1427, 0.3413, 0.1637, 0.3398, 0.1741, 0.3516, 0.1963, 0.3574, 0.1954, 0.3594, 0.1741, 0.3516, 0.1444, 0.3433, 0.1741, 0.3516, 0.1954, 0.3594, 0.1954, 0.3594, 0.1389, 0.3491, 0.1444, 0.3433, 0.1954, 0.3594, 0.1959, 0.3682, 0.1389, 0.3491, 0.1959, 0.3682, 0.179, 0.3643, 0.1389, 0.3491, 0.1959, 0.3682, 0.1919, 0.3691, 0.179, 0.3643, 0.1919, 0.3691, 0.175, 0.3892, 0.179, 0.3643, 0.1389, 0.3491, 0.179, 0.3643, 0.137, 0.3506, 0.179, 0.3643, 0.1289, 0.3677, 0.137, 0.3506, 0.1289, 0.3677, 0.179, 0.3643, 0.175, 0.3892, 0.137, 0.3506, 0.1289, 0.3677, 0.1343, 0.3516, 0.1343, 0.3516, 0.1289, 0.3677, 0.1247, 0.3716, 0.1247, 0.3716, 0.1289, 0.3677, 0.175, 0.3892, 0.175, 0.3892, 0.1808, 0.4019, 0.1796, 0.4053, 0.175, 0.3892, 0.1248, 0.3789, 0.1247, 0.3716, 0.1248, 0.3789, 0.175, 0.3892, 0.1796, 0.4053, 0.1248, 0.3789, 0.1136, 0.394, 0.1247, 0.3716, 0.1859, 0.4204, 0.1248, 0.3789, 0.1796, 0.4053, 0.1248, 0.3789, 0.1202, 0.3892, 0.1136, 0.394, 0.1248, 0.3789, 0.1859, 0.4204, 0.1202, 0.3892, 0.1202, 0.3892, 0.1359, 0.4058, 0.1136, 0.394, 0.1859, 0.4204, 0.1359, 0.4058, 0.1202, 0.3892, 0.1129, 0.397, 0.1136, 0.394, 0.1359, 0.4058, 0.182, 0.4287, 0.1359, 0.4058, 0.1859, 0.4204, 0.1359, 0.4058, 0.114, 0.4092, 0.1129, 0.397, 0.114, 0.4092, 0.1049, 0.4131, 0.1129, 0.397, 0.1626, 0.4434, 0.1359, 0.4058, 0.182, 0.4287, 0.1626, 0.4434, 0.114, 0.4092, 0.1359, 0.4058, 0.1825, 0.4355, 0.1626, 0.4434, 0.182, 0.4287, 0.114, 0.4092, 0.0827, 0.4517, 0.1049, 0.4131, 0.186, 0.4434, 0.1626, 0.4434, 0.1825, 0.4355, 0.186, 0.4434, 0.1998, 0.4604, 0.1626, 0.4434, 0.114, 0.4092, 0.1626, 0.4434, 0.1249, 0.4614, 0.1626, 0.4434, 0.1998, 0.4604, 0.1249, 0.4614, 0.0827, 0.4517, 0.114, 0.4092, 0.1249, 0.4614, 0.1998, 0.4604, 0.1887, 0.4927, 0.1249, 0.4614, 0.2136, 0.4751, 0.1887, 0.4927, 0.1998, 0.4604, 0.2136, 0.4751, 0.2144, 0.4937, 0.1887, 0.4927, 0.2144, 0.4937, 0.2059, 0.5073, 0.1887, 0.4927, 0.2059, 0.5073, 0.1959, 0.5247, 0.1887, 0.4927, 0.1887, 0.4927, 0.1959, 0.5247, 0.1249, 0.4614, 0.1249, 0.4614, 0.123, 0.4814, 0.0827, 0.4517, 0.1249, 0.4614, 0.1959, 0.5247, 0.123, 0.4814, 0.07733, 0.4585, 0.0827, 0.4517, 0.123, 0.4814, 0.123, 0.4814, 0.1959, 0.5247, 0.1708, 0.5154, 0.1959, 0.5247, 0.1967, 0.5283, 0.1708, 0.5154, 0.1971, 0.5408, 0.1708, 0.5154, 0.1967, 0.5283, 0.1868, 0.5471, 0.1708, 0.5154, 0.1971, 0.5408, 0.1868, 0.5471, 0.1832, 0.5515, 0.1708, 0.5154, 0.1759, 0.5784, 0.1677, 0.5801, 0.1832, 0.5515, 0.1677, 0.5801, 0.1708, 0.5154, 0.1832, 0.5515, 0.1708, 0.5154, 0.07941, 0.5203, 0.123, 0.4814, 0.07941, 0.5203, 0.1708, 0.5154, 0.1677, 0.5801, 0.07941, 0.5203, 0.07733, 0.4585, 0.123, 0.4814, 0.1677, 0.5801, 0.0741, 0.5366, 0.07941, 0.5203, 0.1677, 0.5801, 0.1646, 0.5923, 0.0741, 0.5366, 0.07941, 0.5203, 0.05573, 0.5059, 0.07733, 0.4585, 0.07941, 0.5203, 0.0741, 0.5366, 0.05573, 0.5059, 0.05573, 0.5059, 0.05673, 0.4912, 0.07733, 0.4585, 0.04645, 0.5068, 0.05673, 0.4912, 0.05573, 0.5059, 0.04645, 0.5068, 0.05573, 0.5059, 0.03943, 0.5154, 0.05573, 0.5059, 0.0741, 0.5366, 0.03943, 0.5154, 0.03943, 0.5154, 0.0741, 0.5366, 0.03848, 0.5239, 0.02817, 0.5103, 0.03943, 0.5154, 0.03848, 0.5239, 0.1646, 0.5923, 0.1051, 0.5645, 0.0741, 0.5366, 0.0741, 0.5366, 0.1051, 0.5645, 0.03848, 0.5239, 0.1646, 0.5923, 0.155, 0.5964, 0.1051, 0.5645, 0.02817, 0.5103, 0.03848, 0.5239, 0.03351, 0.533, 0.1051, 0.5645, 0.03351, 0.533, 0.03848, 0.5239, 0.02817, 0.5103, 0.03351, 0.533, 0.02794, 0.5386, 0.155, 0.5964, 0.1685, 0.6216, 0.1051, 0.5645, 0.1685, 0.6216, 0.155, 0.5964, 0.1709, 0.6094, 0.1051, 0.5645, 0.1685, 0.6216, 0.03351, 0.533, 0.02606, 0.5444, 0.02794, 0.5386, 0.03351, 0.533, 0.109, 0.5938, 0.03351, 0.533, 0.1685, 0.6216, 0.109, 0.5938, 0.02606, 0.5444, 0.03351, 0.533, 0.1672, 0.6367, 0.109, 0.5938, 0.1685, 0.6216, 0.1672, 0.6367, 0.1538, 0.6362, 0.109, 0.5938, 0.109, 0.5938, 0.1538, 0.6362, 0.1381, 0.6318, 0.109, 0.5938, 0.1381, 0.6318, 0.1279, 0.6318, 0.109, 0.5938, 0.1279, 0.6318, 0.1254, 0.6331, 0.109, 0.5938, 0.1254, 0.6331, 0.02606, 0.5444, 0.02606, 0.5444, 0.02179, 0.5527, 0.023, 0.5476, 0.02606, 0.5444, 0.1254, 0.6331, 0.02179, 0.5527, 0.02179, 0.5527, 0.1254, 0.6331, 0.01472, 0.562, 0.01489, 0.5742, 0.009224, 0.5708, 0.01472, 0.562, 0.01472, 0.562, 0.1254, 0.6331, 0.01489, 0.5742, 0.1254, 0.6331, 0.0744, 0.6113, 0.01489, 0.5742, 0.1248, 0.6406, 0.0744, 0.6113, 0.1254, 0.6331, 0.01489, 0.5742, 0.0744, 0.6113, 0.03635, 0.5884])
me_ruins_collumn_dmg_a.materials.append(mat_dn_hl_inst_ruins_column__damage_a)
me_ruins_collumn_dmg_a.update()
me_ruins_collumn_dmg_a.normals_split_custom_set([tuple(v) for v in zip(*[iter([-0.006994, -0.005221, -1.0, -0.006994, -0.005221, -1.0, -0.006994, -0.005221, -1.0, 0.214, -0.3157, -0.9244, 0.214, -0.3157, -0.9244, 0.214, -0.3157, -0.9244, 0.03299, -0.001782, -0.9995, 0.03299, -0.001782, -0.9995, 0.03299, -0.001782, -0.9995, 0.03699, 0.05607, -0.9977, 0.03699, 0.05607, -0.9977, 0.03699, 0.05607, -0.9977, -0.0229, 0.004367, -0.9997, -0.0229, 0.004367, -0.9997, -0.0229, 0.004367, -0.9997, -0.8506, 0.3064, -0.4273, -0.8506, 0.3064, -0.4273, -0.8506, 0.3064, -0.4273, 0.002795, -0.01119, -0.9999, 0.002795, -0.01119, -0.9999, 0.002795, -0.01119, -0.9999, 0.003876, 0.0149, -0.9999, 0.003876, 0.0149, -0.9999, 0.003876, 0.0149, -0.9999, -0.001105, -0.02185, -0.9998, -0.001105, -0.02185, -0.9998, -0.001105, -0.02185, -0.9998, 0.06775, 0.466, -0.8822, 0.06775, 0.466, -0.8822, 0.06775, 0.466, -0.8822, -0.07361, -0.2527, -0.9647, -0.07361, -0.2527, -0.9647, -0.07361, -0.2527, -0.9647, -0.009824, -0.01553, -0.9998, -0.01107, -0.0156, -0.9998, -0.01033, -0.01556, -0.9998, 0.2166, 0.0007125, -0.9763, 0.2166, 0.0007125, -0.9763, 0.2166, 0.0007125, -0.9763, -0.00926, -0.0155, -0.9998, -0.009824, -0.01553, -0.9998, -0.01033, -0.01556, -0.9998, 0.1967, -0.3074, -0.931, 0.1967, -0.3074, -0.931, 0.1967, -0.3074, -0.931, -0.7472, -0.5773, -0.3294, -0.7472, -0.5773, -0.3294, -0.7472, -0.5773, -0.3294, -0.7368, -0.6004, -0.3109, -0.7368, -0.6004, -0.3109, -0.7368, -0.6004, -0.3109, 0.99, -0.1414, 0.000694, 0.9899, -0.1417, 0.001463, 0.99, -0.1414, 0.0004032, 0.9896, -0.1438, 0.007877, 0.9899, -0.1417, 0.001463, 0.99, -0.1414, 0.000694, -0.342, -0.5024, 0.7941, -0.342, -0.5024, 0.7941, -0.342, -0.5024, 0.7941, -0.4685, -0.2648, -0.8428, -0.4685, -0.2648, -0.8428, -0.4685, -0.2648, -0.8428, 0.9287, -0.05035, 0.3674, 0.9287, -0.05035, 0.3674, 0.9287, -0.05035, 0.3674, 0.0005314, -0.01871, -0.9998, 0.0005314, -0.01871, -0.9998, 0.0005314, -0.01871, -0.9998, 0.5655, 0.5799, 0.5865, 0.5655, 0.5799, 0.5865, 0.5655, 0.5799, 0.5865, -0.9562, 0.1372, -0.2585, -0.9562, 0.1372, -0.2585, -0.9562, 0.1372, -0.2585, -0.6964, 0.2591, 0.6692, -0.6964, 0.2591, 0.6692, -0.6964, 0.2591, 0.6692, -0.6821, 0.2605, 0.6833, -0.6821, 0.2605, 0.6833, -0.6821, 0.2605, 0.6833, -0.5282, 0.4899, -0.6936, -0.5282, 0.4899, -0.6936, -0.5282, 0.4899, -0.6936, -0.8091, 0.4154, -0.4158, -0.8091, 0.4154, -0.4158, -0.8091, 0.4154, -0.4158, 0.8462, -0.5324, 0.02196, 0.8462, -0.5324, 0.02196, 0.8462, -0.5324, 0.02196, 0.7882, 0.6145, -0.03455, 0.7882, 0.6145, -0.03455, 0.7882, 0.6145, -0.03455, 0.7276, 0.6811, 0.08202, 0.7276, 0.6811, 0.08202, 0.7276, 0.6811, 0.08202, -0.9055, 0.1663, -0.3903, -0.9055, 0.1663, -0.3903, -0.9055, 0.1663, -0.3903, 0.5877, 0.6209, 0.5187, 0.5877, 0.6209, 0.5187, 0.5877, 0.6209, 0.5187, -0.7571, 0.3001, 0.5803, -0.7571, 0.3001, 0.5803, -0.7571, 0.3001, 0.5803, -0.02635, 0.9991, 0.03264, -0.02635, 0.9991, 0.03264, -0.02635, 0.9991, 0.03264, 0.01521, -0.9612, -0.2756, 0.01521, -0.9612, -0.2756, 0.01521, -0.9612, -0.2756, -1.941e-05, -9.953e-05, -1.0, -0.0001626, -8.111e-05, -1.0, -4.649e-05, -9.604e-05, -1.0, -4.649e-05, -9.604e-05, -1.0, -0.0001626, -8.111e-05, -1.0, -0.0001511, -0.008752, -1.0, -0.0002133, -7.316e-05, -1.0, -0.0001507, -0.008816, -1.0, -0.0007769, -3.748e-05, -1.0, -0.0007769, -3.748e-05, -1.0, -0.0001507, -0.008816, -1.0, 0.003159, 0.2254, -0.9743, -0.0001507, -0.008816, -1.0, -6.912e-05, -0.01441, -0.9999, 0.003159, 0.2254, -0.9743, -0.001908, -0.09497, -0.9955, -6.912e-05, -0.01441, -0.9999, -0.0001507, -0.008816, -1.0, -0.0001507, -0.008816, -1.0, -0.002042, -0.34, -0.9404, -0.001908, -0.09497, -0.9955, -0.0001507, -0.008816, -1.0, 0.002026, -0.3891, -0.9212, -0.002042, -0.34, -0.9404, 0.01509, 0.0359, -0.9992, -0.002042, -0.34, -0.9404, 0.003896, 0.02238, -0.9997, 0.002026, -0.3891, -0.9212, 0.003896, 0.02238, -0.9997, -0.002042, -0.34, -0.9404, 0.01924, 0.007114, -0.9998, 0.003896, 0.02238, -0.9997, 0.002026, -0.3891, -0.9212, 0.01412, 0.01493, -0.9998, 0.01924, 0.007114, -0.9998, 0.002026, -0.3891, -0.9212, 0.01412, 0.01493, -0.9998, 0.002026, -0.3891, -0.9212, -8.947e-05, 0.0281, -0.9996, 0.02846, -0.9903, 0.1362, 0.02478, -0.9098, -0.4144, 0.002026, -0.3891, -0.9212, 0.02478, -0.9098, -0.4144, -8.947e-05, 0.0281, -0.9996, 0.002026, -0.3891, -0.9212, -0.01458, 0.04068, -0.9991, -8.947e-05, 0.0281, -0.9996, 0.02478, -0.9098, -0.4144, -0.06323, 0.1614, -0.9849, -8.947e-05, 0.0281, -0.9996, -0.01458, 0.04068, -0.9991, -6.912e-05, -0.01441, -0.9999, 0.003055, 0.003183, -1.0, 0.01169, 0.01068, -0.9999, 0.01169, 0.01068, -0.9999, 0.003055, 0.003183, -1.0, 0.03459, 0.03167, -0.9989, 0.01169, 0.01068, -0.9999, 6.3e-05, 3.054e-05, -1.0, -6.912e-05, -0.01441, -0.9999, -6.912e-05, -0.01441, -0.9999, 6.3e-05, 3.054e-05, -1.0, 0.0001111, 0.009562, -1.0, 0.003159, 0.2254, -0.9743, -6.912e-05, -0.01441, -0.9999, 0.0001111, 0.009562, -1.0, 0.0001704, 0.00939, -1.0, 0.0366, -0.1244, -0.9916, -0.002423, 0.2965, -0.955, 0.003159, 0.2254, -0.9743, 0.0001111, 0.009562, -1.0, -0.002437, 0.2965, -0.955, 0.003159, 0.2254, -0.9743, -0.002437, 0.2965, -0.955, 0.00334, 0.3449, -0.9386, 0.003159, 0.2254, -0.9743, 0.00334, 0.3449, -0.9386, 0.01008, 0.6437, -0.7652, 0.00334, 0.3449, -0.9386, -0.002437, 0.2965, -0.955, -0.00442, -0.03259, -0.9995, 0.01008, 0.6437, -0.7652, 0.00334, 0.3449, -0.9386, -0.003887, -0.009177, -1.0, 0.02234, -0.03488, -0.9991, 0.00334, 0.3449, -0.9386, -0.00442, -0.03259, -0.9995, 0.00334, 0.3449, -0.9386, -0.003588, -0.008311, -1.0, -0.003887, -0.009177, -1.0, 0.07068, -0.02224, -0.9973, 0.00334, 0.3449, -0.9386, 0.02234, -0.03488, -0.9991, -0.003588, -0.008311, -1.0, 0.00334, 0.3449, -0.9386, 0.0008151, -0.01404, -0.9999, 0.004403, -0.01762, -0.9998, 0.00334, 0.3449, -0.9386, 0.07068, -0.02224, -0.9973, 0.0008151, -0.01404, -0.9999, 0.00334, 0.3449, -0.9386, 0.00455, -0.01767, -0.9998, 0.2419, 0.9583, 0.1522, -0.1911, 0.9471, -0.2578, 0.7121, 0.656, -0.2502, -0.1911, 0.9471, -0.2578, 0.2419, 0.9583, 0.1522, -0.3773, 0.9134, 0.153, 0.1936, 0.907, 0.3741, -0.3773, 0.9134, 0.153, 0.5009, 0.8521, 0.1518, -0.3773, 0.9134, 0.153, 0.2419, 0.9583, 0.1522, -0.09809, 0.899, 0.4268, 0.05596, 0.9687, 0.2418, -0.09809, 0.899, 0.4268, 0.2419, 0.9583, 0.1522, -0.4377, 0.8655, 0.2434, 0.05596, 0.9687, 0.2418, -0.2683, 0.9464, 0.1796, 0.05596, 0.9687, 0.2418, -0.4377, 0.8655, 0.2434, -0.6947, 0.6119, 0.3781, 0.05596, 0.9687, 0.2418, -0.6947, 0.6119, 0.3781, -0.6519, 0.3579, 0.6686, -0.09809, 0.899, 0.4268, 0.05596, 0.9687, 0.2418, -0.6519, 0.3579, 0.6686, -0.6519, 0.3579, 0.6686, -0.6947, 0.6119, 0.3781, -0.9663, -0.1875, 0.1766, -0.9663, -0.1875, 0.1766, -0.9912, 0.01631, 0.1315, -0.6519, 0.3579, 0.6686, -0.09809, 0.899, 0.4268, -0.6519, 0.3579, 0.6686, -0.3153, 0.8878, 0.3352, -0.3153, 0.8878, 0.3352, -0.6519, 0.3579, 0.6686, -0.9912, 0.01631, 0.1315, -0.8315, 0.4878, -0.2658, -0.4267, 0.9003, 0.08534, -0.9912, 0.01631, 0.1315, -0.9912, 0.01631, 0.1315, -0.4267, 0.9003, 0.08534, -0.3153, 0.8878, 0.3352, -0.09809, 0.899, 0.4268, -0.3153, 0.8878, 0.3352, -0.1471, 0.9568, 0.2508, -0.4267, 0.9003, 0.08534, -0.2228, 0.9153, 0.3355, -0.3153, 0.8878, 0.3352, -0.3153, 0.8878, 0.3352, -0.2228, 0.9153, 0.3355, -0.1471, 0.9568, 0.2508, -0.09809, 0.899, 0.4268, -0.1471, 0.9568, 0.2508, 0.1527, 0.8898, 0.4301, 0.1527, 0.8898, 0.4301, -0.3773, 0.9134, 0.153, -0.09809, 0.899, 0.4268, -0.3773, 0.9134, 0.153, 0.1527, 0.8898, 0.4301, 0.5009, 0.8521, 0.1518, -0.2228, 0.9153, 0.3355, 0.2551, 0.8577, 0.4465, -0.1471, 0.9568, 0.2508, -0.1471, 0.9568, 0.2508, 0.2551, 0.8577, 0.4465, 0.1527, 0.8898, 0.4301, -0.4691, 0.8106, 0.3506, -0.2228, 0.9153, 0.3355, -0.4267, 0.9003, 0.08534, -0.4899, 0.8688, 0.07244, -0.4691, 0.8106, 0.3506, -0.4267, 0.9003, 0.08534, -0.5235, 0.8326, 0.1811, -0.465, 0.8194, 0.3352, -0.4899, 0.8688, 0.07244, -0.5263, 0.5329, 0.6626, -0.4691, 0.8106, 0.3506, -0.4899, 0.8688, 0.07244, -0.4899, 0.8688, 0.07244, -0.465, 0.8194, 0.3352, -0.5263, 0.5329, 0.6626, -0.6101, 0.7711, 0.1821, -0.7752, 0.5196, 0.3593, -0.465, 0.8194, 0.3352, -0.7752, 0.5196, 0.3593, -0.5263, 0.5329, 0.6626, -0.465, 0.8194, 0.3352, -0.6086, 0.5405, 0.581, -0.4691, 0.8106, 0.3506, -0.5263, 0.5329, 0.6626, -0.6086, 0.5405, 0.581, -0.5263, 0.5329, 0.6626, -0.7752, 0.5196, 0.3593, -0.2228, 0.9153, 0.3355, -0.4691, 0.8106, 0.3506, -0.4639, 0.7393, 0.4881, -0.4691, 0.8106, 0.3506, -0.6086, 0.5405, 0.581, -0.4639, 0.7393, 0.4881, -0.2228, 0.9153, 0.3355, -0.4639, 0.7393, 0.4881, -0.1282, 0.6188, 0.775, -0.8397, 0.02807, 0.5423, -0.6086, 0.5405, 0.581, -0.7752, 0.5196, 0.3593, -0.7869, 0.2633, 0.5582, -0.8397, 0.02807, 0.5423, -0.7752, 0.5196, 0.3593, -0.8397, 0.02807, 0.5423, -0.7869, 0.2633, 0.5582, -0.671, 0.3694, 0.6429, -0.671, 0.3694, 0.6429, -0.8645, -0.1482, 0.4803, -0.8397, 0.02807, 0.5423, -0.8645, -0.1482, 0.4803, -0.7901, -0.5088, 0.3419, -0.8397, 0.02807, 0.5423, -0.8397, 0.02807, 0.5423, -0.7901, -0.5088, 0.3419, -0.721, -0.6432, 0.258, -0.721, -0.6432, 0.258, -0.6425, -0.43, 0.6343, -0.8397, 0.02807, 0.5423, -0.366, -0.9006, 0.2344, -0.6425, -0.43, 0.6343, -0.721, -0.6432, 0.258, -0.7909, 0.2588, 0.5545, -0.6086, 0.5405, 0.581, -0.8397, 0.02807, 0.5423, -0.8397, 0.02807, 0.5423, -0.6425, -0.43, 0.6343, -0.7909, 0.2588, 0.5545, -0.2036, 0.4717, 0.8579, -0.4639, 0.7393, 0.4881, -0.6086, 0.5405, 0.581, -0.6086, 0.5405, 0.581, -0.7909, 0.2588, 0.5545, -0.2036, 0.4717, 0.8579, -0.4639, 0.7393, 0.4881, -0.2036, 0.4717, 0.8579, -0.1282, 0.6188, 0.775, -0.7909, 0.2588, 0.5545, -0.6425, -0.43, 0.6343, -0.2671, 0.1524, 0.9516, -0.2036, 0.4717, 0.8579, -0.7909, 0.2588, 0.5545, -0.2671, 0.1524, 0.9516, -0.366, -0.9006, 0.2344, -0.6088, 0.0163, 0.7931, -0.6425, -0.43, 0.6343, -0.2671, 0.1524, 0.9516, -0.6425, -0.43, 0.6343, -0.6088, 0.0163, 0.7931, -0.6088, 0.0163, 0.7931, -0.366, -0.9006, 0.2344, -0.9521, -0.2072, 0.2249, -0.9521, -0.2072, 0.2249, -0.8011, 0.2903, 0.5235, -0.6088, 0.0163, 0.7931, -0.2671, 0.1524, 0.9516, -0.6088, 0.0163, 0.7931, -0.2339, 0.1655, 0.9581, -0.2339, 0.1655, 0.9581, -0.2036, 0.4717, 0.8579, -0.2671, 0.1524, 0.9516, -0.3911, 0.06152, 0.9183, -0.6088, 0.0163, 0.7931, -0.8011, 0.2903, 0.5235, -0.3911, 0.06152, 0.9183, -0.2339, 0.1655, 0.9581, -0.6088, 0.0163, 0.7931, -0.8011, 0.2903, 0.5235, -0.3938, 0.1711, 0.9031, -0.5557, -0.3623, 0.7483, -0.8011, 0.2903, 0.5235, -0.5557, -0.3623, 0.7483, -0.3911, 0.06152, 0.9183, -0.1991, 0.2926, 0.9353, -0.2036, 0.4717, 0.8579, -0.2339, 0.1655, 0.9581, -0.3911, 0.06152, 0.9183, -0.5557, -0.3623, 0.7483, 0.0001074, -0.5135, 0.8581, 0.3068, -0.7553, 0.5791, 0.0001074, -0.5135, 0.8581, -0.5557, -0.3623, 0.7483, 0.3068, -0.7553, 0.5791, 0.9647, -0.2324, 0.1235, 0.0001074, -0.5135, 0.8581, 0.0001074, -0.5135, 0.8581, 0.9647, -0.2324, 0.1235, 0.6524, -0.7455, 0.1364, 0.0001074, -0.5135, 0.8581, 0.6524, -0.7455, 0.1364, -0.3794, -0.9117, 0.1576, 0.2698, -0.9447, 0.1867, -0.3794, -0.9117, 0.1576, -0.7207, -0.6932, 0.0102, -0.3794, -0.9117, 0.1576, 0.2698, -0.9447, 0.1867, 0.1141, -0.9068, 0.4058, 0.1141, -0.9068, 0.4058, 0.0001074, -0.5135, 0.8581, -0.3794, -0.9117, 0.1576, 0.1141, -0.9068, 0.4058, 0.2698, -0.9447, 0.1867, 0.7403, -0.6718, 0.02282, -0.3911, 0.06152, 0.9183, 0.0001074, -0.5135, 0.8581, -0.153, -0.4923, 0.8569, 0.1141, -0.9068, 0.4058, -0.153, -0.4923, 0.8569, 0.0001074, -0.5135, 0.8581, -0.4601, -0.8878, 0.01177, 0.7403, -0.6718, 0.02282, 0.4854, -0.8652, -0.1254, 0.1141, -0.9068, 0.4058, 0.7403, -0.6718, 0.02282, -0.4601, -0.8878, 0.01177, -0.7148, -0.6788, 0.1682, -0.4601, -0.8878, 0.01177, -0.9578, -0.287, -0.0122, -0.4601, -0.8878, 0.01177, -0.7148, -0.6788, 0.1682, -0.367, -0.9245, 0.1034, -0.367, -0.9245, 0.1034, 0.1141, -0.9068, 0.4058, -0.4601, -0.8878, 0.01177, 0.1185, -0.4489, 0.8857, 0.1141, -0.9068, 0.4058, -0.367, -0.9245, 0.1034, 0.1185, -0.4489, 0.8857, -0.153, -0.4923, 0.8569, 0.1141, -0.9068, 0.4058, -0.31, -0.9357, 0.1682, 0.1185, -0.4489, 0.8857, -0.367, -0.9245, 0.1034, -0.31, -0.9357, 0.1682, 0.3848, -0.8007, 0.4592, 0.1185, -0.4489, 0.8857, 0.3848, -0.8007, 0.4592, 0.885, -0.3879, 0.2575, 0.1185, -0.4489, 0.8857, -0.3911, 0.06152, 0.9183, -0.153, -0.4923, 0.8569, -0.1887, 0.1491, 0.9706, -0.153, -0.4923, 0.8569, 0.1185, -0.4489, 0.8857, -0.1887, 0.1491, 0.9706, -0.1887, 0.1491, 0.9706, -0.2339, 0.1655, 0.9581, -0.3911, 0.06152, 0.9183, -0.1991, 0.2926, 0.9353, -0.2339, 0.1655, 0.9581, -0.1887, 0.1491, 0.9706, 0.1185, -0.4489, 0.8857, 0.885, -0.3879, 0.2575, 0.5405, -0.1052, 0.8348, 0.1185, -0.4489, 0.8857, 0.5405, -0.1052, 0.8348, -0.1887, 0.1491, 0.9706, 0.7047, -0.3852, 0.5959, 0.5405, -0.1052, 0.8348, 0.885, -0.3879, 0.2575, 0.7047, -0.3852, 0.5959, 0.885, -0.3879, 0.2575, 0.9859, -0.03016, -0.1648, 0.854, -0.5199, -0.02167, 0.9859, -0.03016, -0.1648, 0.9267, 0.3757, -0.007583, 0.854, -0.5199, -0.02167, 0.7047, -0.3852, 0.5959, 0.9859, -0.03016, -0.1648, 0.7047, -0.3852, 0.5959, 0.854, -0.5199, -0.02167, 0.225, -0.9743, 0.006979, 0.4853, -0.871, -0.07659, 0.7047, -0.3852, 0.5959, 0.225, -0.9743, 0.006979, 0.5405, -0.1052, 0.8348, 0.1694, 0.3517, 0.9207, -0.1887, 0.1491, 0.9706, 0.5405, -0.1052, 0.8348, 0.7047, -0.3852, 0.5959, 0.1694, 0.3517, 0.9207, 0.7047, -0.3852, 0.5959, 0.4853, -0.871, -0.07659, 0.6688, -0.2838, 0.6871, 0.6688, -0.2838, 0.6871, 0.4853, -0.871, -0.07659, 0.6879, -0.7092, 0.1544, 0.7047, -0.3852, 0.5959, 0.4332, 0.09379, 0.8964, 0.1694, 0.3517, 0.9207, 0.6688, -0.2838, 0.6871, 0.4332, 0.09379, 0.8964, 0.7047, -0.3852, 0.5959, 0.1694, 0.3517, 0.9207, -0.2238, 0.4516, 0.8637, -0.1887, 0.1491, 0.9706, -0.1991, 0.2926, 0.9353, -0.1887, 0.1491, 0.9706, -0.2238, 0.4516, 0.8637, 0.4332, 0.09379, 0.8964, 0.1569, 0.5231, 0.8377, 0.1694, 0.3517, 0.9207, 0.1569, 0.5231, 0.8377, -0.2238, 0.4516, 0.8637, 0.1694, 0.3517, 0.9207, 0.6688, -0.2838, 0.6871, 0.3514, 0.4322, 0.8305, 0.4332, 0.09379, 0.8964, 0.3514, 0.4322, 0.8305, 0.1569, 0.5231, 0.8377, 0.4332, 0.09379, 0.8964, 0.7914, 0.04721, 0.6095, 0.6688, -0.2838, 0.6871, 0.6879, -0.7092, 0.1544, 0.6688, -0.2838, 0.6871, 0.7914, 0.04721, 0.6095, 0.3514, 0.4322, 0.8305, 0.7914, 0.04721, 0.6095, 0.6879, -0.7092, 0.1544, 0.5209, -0.1261, 0.8442, 0.7914, 0.04721, 0.6095, 0.5209, -0.1261, 0.8442, 0.3514, 0.4322, 0.8305, 0.5209, -0.1261, 0.8442, 0.6879, -0.7092, 0.1544, 0.6733, -0.692, 0.2604, 0.7587, -0.4851, 0.4348, 0.5209, -0.1261, 0.8442, 0.6733, -0.692, 0.2604, 0.7587, -0.4851, 0.4348, 0.8668, -0.07904, 0.4923, 0.5209, -0.1261, 0.8442, 0.5209, -0.1261, 0.8442, 0.8668, -0.07904, 0.4923, 0.3514, 0.4322, 0.8305, 0.8321, 0.3964, 0.3878, 0.5821, 0.6581, 0.4775, 0.8668, -0.07904, 0.4923, 0.8668, -0.07904, 0.4923, 0.5821, 0.6581, 0.4775, 0.3514, 0.4322, 0.8305, 0.5821, 0.6581, 0.4775, 0.1011, 0.7566, 0.646, 0.3514, 0.4322, 0.8305, 0.3514, 0.4322, 0.8305, 0.1011, 0.7566, 0.646, 0.1569, 0.5231, 0.8377, 0.409, 0.7513, 0.518, 0.1011, 0.7566, 0.646, 0.5821, 0.6581, 0.4775, 0.1011, 0.7566, 0.646, 0.1094, 0.6618, 0.7417, 0.1569, 0.5231, 0.8377, 0.1094, 0.6618, 0.7417, -0.2238, 0.4516, 0.8637, 0.1569, 0.5231, 0.8377, 0.409, 0.7513, 0.518, 0.006733, 0.7888, 0.6146, 0.1011, 0.7566, 0.646, 0.1369, 0.9366, 0.3226, 0.006733, 0.7888, 0.6146, 0.409, 0.7513, 0.518, 0.3478, 0.9279, 0.1341, 0.006733, 0.7888, 0.6146, 0.1369, 0.9366, 0.3226, 0.0891, 0.8057, 0.5856, 0.1011, 0.7566, 0.646, 0.006733, 0.7888, 0.6146, 0.1094, 0.6618, 0.7417, 0.1011, 0.7566, 0.646, 0.0891, 0.8057, 0.5856, 0.006733, 0.7888, 0.6146, 0.2464, 0.7592, 0.6024, 0.0891, 0.8057, 0.5856, 0.1094, 0.6618, 0.7417, 0.0891, 0.8057, 0.5856, 0.2464, 0.7592, 0.6024, 0.006733, 0.7888, 0.6146, 0.192, 0.716, 0.6712, 0.2464, 0.7592, 0.6024, 0.3478, 0.9279, 0.1341, 0.192, 0.716, 0.6712, 0.006733, 0.7888, 0.6146, 0.2464, 0.7592, 0.6024, 0.2472, 0.8438, 0.4763, 0.1094, 0.6618, 0.7417, 0.2472, 0.8438, 0.4763, 0.2464, 0.7592, 0.6024, 0.192, 0.716, 0.6712, 0.1094, 0.6618, 0.7417, 0.05661, 0.2752, 0.9597, -0.2238, 0.4516, 0.8637, 0.05661, 0.2752, 0.9597, -0.1991, 0.2926, 0.9353, -0.2238, 0.4516, 0.8637, 0.05661, 0.2752, 0.9597, -0.2036, 0.4717, 0.8579, -0.1991, 0.2926, 0.9353, -0.1282, 0.6188, 0.775, -0.2036, 0.4717, 0.8579, 0.05661, 0.2752, 0.9597, 0.171, 0.6857, 0.7075, 0.05661, 0.2752, 0.9597, 0.1094, 0.6618, 0.7417, 0.171, 0.6857, 0.7075, -0.1282, 0.6188, 0.775, 0.05661, 0.2752, 0.9597, 0.1094, 0.6618, 0.7417, 0.2472, 0.8438, 0.4763, 0.171, 0.6857, 0.7075, -0.2228, 0.9153, 0.3355, -0.1282, 0.6188, 0.775, 0.171, 0.6857, 0.7075, -0.2228, 0.9153, 0.3355, 0.171, 0.6857, 0.7075, 0.2551, 0.8577, 0.4465, 0.3779, 0.7491, 0.5441, 0.171, 0.6857, 0.7075, 0.2472, 0.8438, 0.4763, 0.2551, 0.8577, 0.4465, 0.171, 0.6857, 0.7075, 0.3779, 0.7491, 0.5441, 0.192, 0.716, 0.6712, 0.3779, 0.7491, 0.5441, 0.2472, 0.8438, 0.4763, 0.3779, 0.7491, 0.5441, 0.1483, 0.9006, 0.4085, 0.2551, 0.8577, 0.4465, 0.192, 0.716, 0.6712, 0.1483, 0.9006, 0.4085, 0.3779, 0.7491, 0.5441, 0.1527, 0.8898, 0.4301, 0.2551, 0.8577, 0.4465, 0.1483, 0.9006, 0.4085, 0.03128, 0.7564, 0.6534, 0.1483, 0.9006, 0.4085, 0.192, 0.716, 0.6712, 0.192, 0.716, 0.6712, 0.3478, 0.9279, 0.1341, 0.03128, 0.7564, 0.6534, 0.03128, 0.7564, 0.6534, 0.3478, 0.9279, 0.1341, 0.1483, 0.9006, 0.4085, 0.1527, 0.8898, 0.4301, 0.1483, 0.9006, 0.4085, -0.0988, 0.9944, -0.03719, 0.1483, 0.9006, 0.4085, 0.3478, 0.9279, 0.1341, 0.1943, 0.9261, 0.3233, 0.1943, 0.9261, 0.3233, -0.0988, 0.9944, -0.03719, 0.1483, 0.9006, 0.4085, -0.0988, 0.9944, -0.03719, 0.1943, 0.9261, 0.3233, 0.1527, 0.8898, 0.4301, 0.1943, 0.9261, 0.3233, 0.3478, 0.9279, 0.1341, 0.3988, 0.917, 0.007004, 0.1943, 0.9261, 0.3233, 0.3988, 0.917, 0.007004, 0.9934, 0.07531, 0.0861, 0.9934, 0.07531, 0.0861, 0.3988, 0.917, 0.007004, 0.6324, 0.534, -0.5611, 0.6324, 0.534, -0.5611, 0.8247, 0.1804, -0.536, 0.9934, 0.07531, 0.0861, 0.6132, 0.7698, 0.1772, 0.1943, 0.9261, 0.3233, 0.9934, 0.07531, 0.0861, 0.6132, 0.7698, 0.1772, 0.9934, 0.07531, 0.0861, 0.8538, 0.4524, 0.2576, 0.1527, 0.8898, 0.4301, 0.1943, 0.9261, 0.3233, 0.6132, 0.7698, 0.1772, -0.5681, 0.822, 0.03819, 0.1527, 0.8898, 0.4301, 0.6132, 0.7698, 0.1772, 0.1527, 0.8898, 0.4301, -0.5681, 0.822, 0.03819, 0.5009, 0.8521, 0.1518, 0.6132, 0.7698, 0.1772, 0.2954, 0.9302, 0.2178, -0.5681, 0.822, 0.03819, 0.2954, 0.9302, 0.2178, -0.208, 0.9394, 0.2727, -0.5681, 0.822, 0.03819, 0.2854, 0.765, -0.5774, 0.5009, 0.8521, 0.1518, -0.5681, 0.822, 0.03819, -0.5681, 0.822, 0.03819, -0.5284, 0.6353, -0.5632, 0.2854, 0.765, -0.5774, -0.2651, -0.9642, 0.01038, 0.05686, -0.9822, 0.1791, -0.261, -0.9651, -0.02179, 0.05686, -0.9822, 0.1791, -0.2651, -0.9642, 0.01038, 0.08318, -0.9965, 0.006765, -0.3331, -0.9429, 0.006276, 0.05686, -0.9822, 0.1791, 0.08318, -0.9965, 0.006765, 0.4854, -0.8652, -0.1254, -0.3331, -0.9429, 0.006276, -0.4601, -0.8878, 0.01177, 0.05686, -0.9822, 0.1791, -0.6544, -0.7543, 0.05237, -0.3289, -0.6018, 0.7278, 0.001281, -1.0, -0.002968, -0.3331, -0.9429, 0.006276, 0.4854, -0.8652, -0.1254, 0.001281, -1.0, -0.002968, 0.05686, -0.9822, 0.1791, -0.3331, -0.9429, 0.006276, 0.05686, -0.9822, 0.1791, 0.001281, -1.0, -0.002968, -0.6544, -0.7543, 0.05237, 0.001281, -1.0, -0.002968, 0.4854, -0.8652, -0.1254, 0.7403, -0.6718, 0.02282, 0.001281, -1.0, -0.002968, -0.842, -0.5383, 0.03436, -0.6544, -0.7543, 0.05237, 0.2698, -0.9447, 0.1867, 0.001281, -1.0, -0.002968, 0.7403, -0.6718, 0.02282, 0.001281, -1.0, -0.002968, 0.2485, -0.9686, 0.002889, -0.842, -0.5383, 0.03436, 0.2698, -0.9447, 0.1867, -0.7207, -0.6932, 0.0102, 0.001281, -1.0, -0.002968, 0.001281, -1.0, -0.002968, -0.7207, -0.6932, 0.0102, 0.6524, -0.7455, 0.1364, 0.001281, -1.0, -0.002968, 0.6524, -0.7455, 0.1364, 0.2485, -0.9686, 0.002889, 0.6524, -0.7455, 0.1364, -0.7207, -0.6932, 0.0102, -0.3794, -0.9117, 0.1576, 0.6524, -0.7455, 0.1364, 0.3068, -0.7553, 0.5791, 0.2485, -0.9686, 0.002889, 0.9647, -0.2324, 0.1235, 0.3068, -0.7553, 0.5791, 0.6524, -0.7455, 0.1364, 0.2485, -0.9686, 0.002889, 0.3068, -0.7553, 0.5791, 0.6436, -0.7086, 0.2893, 0.6436, -0.7086, 0.2893, 0.3068, -0.7553, 0.5791, -0.3392, -0.9407, 0.001419, 0.4239, -0.876, 0.2302, 0.6436, -0.7086, 0.2893, -0.3392, -0.9407, 0.001419, -0.3392, -0.9407, 0.001419, -0.1175, -0.9931, -0.004936, 0.4239, -0.876, 0.2302, -0.3392, -0.9407, 0.001419, -0.5743, -0.8185, 0.01237, -0.1175, -0.9931, -0.004936, -0.5743, -0.8185, 0.01237, -0.3392, -0.9407, 0.001419, -0.9407, -0.3296, -0.07992, -0.4192, -0.9076, 0.02392, -0.3392, -0.9407, 0.001419, 0.3068, -0.7553, 0.5791, -0.4192, -0.9076, 0.02392, -0.817, -0.5691, 0.09309, -0.3392, -0.9407, 0.001419, 0.3068, -0.7553, 0.5791, -0.817, -0.5691, 0.09309, -0.4192, -0.9076, 0.02392, -0.3392, -0.9407, 0.001419, -0.817, -0.5691, 0.09309, -0.9407, -0.3296, -0.07992, -0.817, -0.5691, 0.09309, 0.3068, -0.7553, 0.5791, -0.5557, -0.3623, 0.7483, -0.817, -0.5691, 0.09309, -0.5557, -0.3623, 0.7483, -0.9873, -0.05238, 0.1498, -0.5557, -0.3623, 0.7483, -0.3938, 0.1711, 0.9031, -0.9873, -0.05238, 0.1498, -0.8011, 0.2903, 0.5235, -0.9873, -0.05238, 0.1498, -0.3938, 0.1711, 0.9031, -0.8011, 0.2903, 0.5235, -0.9521, -0.2072, 0.2249, -0.9873, -0.05238, 0.1498, -0.817, -0.5691, 0.09309, -0.9873, -0.05238, 0.1498, -0.9721, 0.2343, 0.00728, -0.9721, 0.2343, 0.00728, -0.9873, -0.05238, 0.1498, -0.9521, -0.2072, 0.2249, -0.817, -0.5691, 0.09309, -0.9721, 0.2343, 0.00728, -0.9407, -0.3296, -0.07992, -0.9407, -0.3296, -0.07992, -0.9721, 0.2343, 0.00728, -0.7924, 0.2276, -0.5659, -0.7924, 0.2276, -0.5659, -0.5173, 0.3101, -0.7977, -0.9407, -0.3296, -0.07992, -0.8702, -0.02837, -0.4918, -0.5173, 0.3101, -0.7977, -0.7924, 0.2276, -0.5659, -0.7924, 0.2276, -0.5659, -0.9721, 0.2343, 0.00728, -0.9041, -0.4273, -0.01135, -0.8702, -0.02837, -0.4918, -0.7924, 0.2276, -0.5659, -0.9041, -0.4273, -0.01135, -0.9721, 0.2343, 0.00728, -0.9521, -0.2072, 0.2249, -0.9041, -0.4273, -0.01135, -0.9041, -0.4273, -0.01135, -0.4028, -0.8959, -0.1874, -0.8702, -0.02837, -0.4918, -0.4028, -0.8959, -0.1874, -0.233, -0.9238, -0.3038, -0.8702, -0.02837, -0.4918, -0.4028, -0.8959, -0.1874, -0.5495, -0.7232, -0.4184, -0.233, -0.9238, -0.3038, -0.9521, -0.2072, 0.2249, -0.3403, -0.9403, -0.009178, -0.9041, -0.4273, -0.01135, -0.9041, -0.4273, -0.01135, -0.3403, -0.9403, -0.009178, -0.4028, -0.8959, -0.1874, -0.9521, -0.2072, 0.2249, -0.366, -0.9006, 0.2344, -0.3403, -0.9403, -0.009178, -0.5954, -0.6383, -0.4879, -0.5495, -0.7232, -0.4184, -0.4028, -0.8959, -0.1874, -0.3403, -0.9403, -0.009178, -0.5954, -0.6383, -0.4879, -0.4028, -0.8959, -0.1874, -0.5495, -0.7232, -0.4184, -0.5954, -0.6383, -0.4879, -0.8153, -0.07431, -0.5742, -0.51, -0.8553, 0.09154, -0.3403, -0.9403, -0.009178, -0.366, -0.9006, 0.2344, -0.3403, -0.9403, -0.009178, -0.51, -0.8553, 0.09154, -0.5954, -0.6383, -0.4879, -0.366, -0.9006, 0.2344, -0.721, -0.6432, 0.258, -0.51, -0.8553, 0.09154, -0.721, -0.6432, 0.258, -0.7901, -0.5088, 0.3419, -0.51, -0.8553, 0.09154, -0.51, -0.8553, 0.09154, -0.7901, -0.5088, 0.3419, -0.5954, -0.6383, -0.4879, -0.5954, -0.6383, -0.4879, -0.7408, -0.5443, -0.3937, -0.8153, -0.07431, -0.5742, -0.7408, -0.5443, -0.3937, -0.5954, -0.6383, -0.4879, -0.7901, -0.5088, 0.3419, -0.7408, -0.5443, -0.3937, -0.918, 0.2407, -0.3152, -0.8153, -0.07431, -0.5742, -0.918, 0.2407, -0.3152, -0.5979, 0.7748, -0.2057, -0.8153, -0.07431, -0.5742, -0.7408, -0.5443, -0.3937, -0.7901, -0.5088, 0.3419, -0.9086, -0.4177, -0.001234, -0.7901, -0.5088, 0.3419, -0.8645, -0.1482, 0.4803, -0.9086, -0.4177, -0.001234, -0.7408, -0.5443, -0.3937, -0.9969, 0.07856, -0.01059, -0.918, 0.2407, -0.3152, -0.9086, -0.4177, -0.001234, -0.9969, 0.07856, -0.01059, -0.7408, -0.5443, -0.3937, -0.918, 0.2407, -0.3152, -0.3786, 0.918, -0.1183, -0.5979, 0.7748, -0.2057, -0.5979, 0.7748, -0.2057, -0.3786, 0.918, -0.1183, -0.09678, 0.9947, -0.0334, -0.3786, 0.918, -0.1183, -0.8867, 0.4214, -0.1902, -0.09678, 0.9947, -0.0334, -0.918, 0.2407, -0.3152, -0.9969, 0.07856, -0.01059, -0.6939, 0.7201, 0.008453, -0.918, 0.2407, -0.3152, -0.6939, 0.7201, 0.008453, -0.3786, 0.918, -0.1183, -0.9086, -0.4177, -0.001234, -0.9367, 0.3496, 0.02053, -0.9969, 0.07856, -0.01059, -0.6939, 0.7201, 0.008453, -0.9969, 0.07856, -0.01059, -0.9367, 0.3496, 0.02053, -0.6939, 0.7201, 0.008453, -0.4267, 0.9003, 0.08534, -0.3786, 0.918, -0.1183, -0.9367, 0.3496, 0.02053, -0.4267, 0.9003, 0.08534, -0.6939, 0.7201, 0.008453, -0.4267, 0.9003, 0.08534, -0.8867, 0.4214, -0.1902, -0.3786, 0.918, -0.1183, -0.9949, 0.05923, 0.08192, -0.9367, 0.3496, 0.02053, -0.9086, -0.4177, -0.001234, -0.8645, -0.1482, 0.4803, -0.9949, 0.05923, 0.08192, -0.9086, -0.4177, -0.001234, -0.9367, 0.3496, 0.02053, -0.5235, 0.8326, 0.1811, -0.4267, 0.9003, 0.08534, -0.9367, 0.3496, 0.02053, -0.9949, 0.05923, 0.08192, -0.5235, 0.8326, 0.1811, -0.5235, 0.8326, 0.1811, -0.4899, 0.8688, 0.07244, -0.4267, 0.9003, 0.08534, -0.4267, 0.9003, 0.08534, -0.8315, 0.4878, -0.2658, -0.8867, 0.4214, -0.1902, -0.6101, 0.7711, 0.1821, -0.465, 0.8194, 0.3352, -0.5235, 0.8326, 0.1811, -0.5235, 0.8326, 0.1811, -0.7752, 0.5196, 0.3593, -0.6101, 0.7711, 0.1821, -0.7752, 0.5196, 0.3593, -0.5235, 0.8326, 0.1811, -0.9949, 0.05923, 0.08192, -0.7869, 0.2633, 0.5582, -0.7752, 0.5196, 0.3593, -0.9949, 0.05923, 0.08192, -0.8645, -0.1482, 0.4803, -0.7869, 0.2633, 0.5582, -0.9949, 0.05923, 0.08192, -0.8645, -0.1482, 0.4803, -0.671, 0.3694, 0.6429, -0.7869, 0.2633, 0.5582, -0.9912, 0.01631, 0.1315, -0.9663, -0.1875, 0.1766, -0.8315, 0.4878, -0.2658, -0.8867, 0.4214, -0.1902, -0.8315, 0.4878, -0.2658, -0.8052, -0.2333, -0.5452, -0.8315, 0.4878, -0.2658, -0.9663, -0.1875, 0.1766, -0.8052, -0.2333, -0.5452, -0.8052, -0.2333, -0.5452, -0.9316, 0.356, -0.07365, -0.8867, 0.4214, -0.1902, -0.9663, -0.1875, 0.1766, -0.9335, 0.3582, 0.01413, -0.8052, -0.2333, -0.5452, -0.8052, -0.2333, -0.5452, -0.9335, 0.3582, 0.01413, -0.9316, 0.356, -0.07365, -0.6947, 0.6119, 0.3781, -0.9335, 0.3582, 0.01413, -0.9663, -0.1875, 0.1766, -0.6947, 0.6119, 0.3781, -0.4377, 0.8655, 0.2434, -0.9335, 0.3582, 0.01413, -0.2683, 0.9464, 0.1796, -0.9335, 0.3582, 0.01413, -0.4377, 0.8655, 0.2434, -0.9316, 0.356, -0.07365, -0.9335, 0.3582, 0.01413, -0.4401, 0.8978, 0.01756, -0.9335, 0.3582, 0.01413, -0.2683, 0.9464, 0.1796, -0.4401, 0.8978, 0.01756, -0.2683, 0.9464, 0.1796, 0.05596, 0.9687, 0.2418, -0.4401, 0.8978, 0.01756, -0.4401, 0.8978, 0.01756, 0.05596, 0.9687, 0.2418, 0.1541, 0.988, 0.009127, 0.05596, 0.9687, 0.2418, 0.7728, 0.6346, 0.0003525, 0.1541, 0.988, 0.009127, 0.05596, 0.9687, 0.2418, 0.2419, 0.9583, 0.1522, 0.7728, 0.6346, 0.0003525, 0.7121, 0.656, -0.2502, 0.7728, 0.6346, 0.0003525, 0.2419, 0.9583, 0.1522, 0.284, 0.9588, -0.004306, 0.7728, 0.6346, 0.0003525, 0.7121, 0.656, -0.2502, 0.284, 0.9588, -0.004306, 0.1917, 0.9801, -0.05155, 0.7728, 0.6346, 0.0003525, 0.7121, 0.656, -0.2502, -0.1911, 0.9471, -0.2578, 0.284, 0.9588, -0.004306, 0.1917, 0.9801, -0.05155, 0.284, 0.9588, -0.004306, -0.4499, 0.8876, -0.09832, -0.1911, 0.9471, -0.2578, -0.3773, 0.9134, 0.153, 0.284, 0.9588, -0.004306, -0.4499, 0.8876, -0.09832, 0.284, 0.9588, -0.004306, 0.2049, 0.9167, -0.343, 0.2049, 0.9167, -0.343, 0.284, 0.9588, -0.004306, -0.3773, 0.9134, 0.153, -0.4499, 0.8876, -0.09832, 0.2049, 0.9167, -0.343, 0.6409, 0.5561, -0.5291, 0.6409, 0.5561, -0.5291, 0.2049, 0.9167, -0.343, 0.7918, 0.6044, -0.08806, -0.3773, 0.9134, 0.153, 0.1936, 0.907, 0.3741, 0.2049, 0.9167, -0.343, 0.2049, 0.9167, -0.343, 0.7833, 0.6216, -0.0002151, 0.7918, 0.6044, -0.08806, 0.2049, 0.9167, -0.343, 0.1936, 0.907, 0.3741, 0.7833, 0.6216, -0.0002151, 0.1936, 0.907, 0.3741, 0.5009, 0.8521, 0.1518, 0.7833, 0.6216, -0.0002151, 0.5009, 0.8521, 0.1518, 0.2854, 0.765, -0.5774, 0.7833, 0.6216, -0.0002151, 0.2854, 0.765, -0.5774, 0.06921, 0.9974, 0.02141, 0.7833, 0.6216, -0.0002151, 0.8343, 0.5513, -0.005775, 0.7833, 0.6216, -0.0002151, 0.06921, 0.9974, 0.02141, 0.2854, 0.765, -0.5774, -0.5284, 0.6353, -0.5632, 0.06921, 0.9974, 0.02141, -0.9975, 0.07011, 0.003687, 0.06921, 0.9974, 0.02141, -0.5284, 0.6353, -0.5632, -0.5284, 0.6353, -0.5632, -0.997, 0.07793, 0.003107, -0.9975, 0.07011, 0.003687, -0.5284, 0.6353, -0.5632, -0.5681, 0.822, 0.03819, -0.997, 0.07793, 0.003107, -0.5681, 0.822, 0.03819, -0.4228, 0.9062, 0.005401, -0.997, 0.07793, 0.003107, -0.5681, 0.822, 0.03819, -0.208, 0.9394, 0.2727, -0.4228, 0.9062, 0.005401, -0.208, 0.9394, 0.2727, 0.2954, 0.9302, 0.2178, -0.4228, 0.9062, 0.005401, -0.7321, 0.6811, 0.003286, -0.4228, 0.9062, 0.005401, -0.2427, 0.9692, -0.04212, -0.4228, 0.9062, 0.005401, 0.1893, 0.8003, -0.569, -0.2427, 0.9692, -0.04212, 0.1893, 0.8003, -0.569, -0.4228, 0.9062, 0.005401, 0.2954, 0.9302, 0.2178, -0.2427, 0.9692, -0.04212, 0.1893, 0.8003, -0.569, -0.01344, 0.9605, -0.2781, -0.01348, 0.9605, -0.2781, 0.1893, 0.8003, -0.569, 0.5651, 0.7532, -0.3368, 0.5651, 0.7532, -0.3368, 0.1893, 0.8003, -0.569, 0.2954, 0.9302, 0.2178, 0.2954, 0.9302, 0.2178, 0.6132, 0.7698, 0.1772, 0.8538, 0.4524, 0.2576, 0.2954, 0.9302, 0.2178, 0.7042, 0.3042, -0.6416, 0.5651, 0.7532, -0.3368, 0.7042, 0.3042, -0.6416, 0.2954, 0.9302, 0.2178, 0.8538, 0.4524, 0.2576, 0.7042, 0.3042, -0.6416, 0.9456, 0.1617, -0.2824, 0.5651, 0.7532, -0.3368, 0.9934, 0.07531, 0.0861, 0.7042, 0.3042, -0.6416, 0.8538, 0.4524, 0.2576, 0.7042, 0.3042, -0.6416, 0.7923, -0.2279, -0.566, 0.9456, 0.1617, -0.2824, 0.7042, 0.3042, -0.6416, 0.9934, 0.07531, 0.0861, 0.7923, -0.2279, -0.566, 0.7923, -0.2279, -0.566, 0.9075, 0.4194, 0.02242, 0.9456, 0.1617, -0.2824, 0.9934, 0.07531, 0.0861, 0.9075, 0.4194, 0.02242, 0.7923, -0.2279, -0.566, 0.296, 0.9385, -0.1777, 0.9456, 0.1617, -0.2824, 0.9075, 0.4194, 0.02242, 0.8247, 0.1804, -0.536, 0.9075, 0.4194, 0.02242, 0.9934, 0.07531, 0.0861, 0.9075, 0.4194, 0.02242, 0.298, 0.9212, -0.25, 0.296, 0.9385, -0.1777, 0.298, 0.9212, -0.25, 0.5857, 0.7886, -0.1873, 0.296, 0.9385, -0.1777, 0.4574, 0.8892, -0.01418, 0.9075, 0.4194, 0.02242, 0.8247, 0.1804, -0.536, 0.4574, 0.8892, -0.01418, 0.298, 0.9212, -0.25, 0.9075, 0.4194, 0.02242, 0.6324, 0.534, -0.5611, 0.4574, 0.8892, -0.01418, 0.8247, 0.1804, -0.536, 0.298, 0.9212, -0.25, 0.9172, 0.39, -0.08112, 0.5857, 0.7886, -0.1873, 0.3988, 0.917, 0.007004, 0.4574, 0.8892, -0.01418, 0.6324, 0.534, -0.5611, 0.3988, 0.917, 0.007004, 0.3478, 0.9279, 0.1341, 0.4574, 0.8892, -0.01418, 0.298, 0.9212, -0.25, 0.4574, 0.8892, -0.01418, 0.7082, 0.7057, -0.0198, 0.4574, 0.8892, -0.01418, 0.3478, 0.9279, 0.1341, 0.7082, 0.7057, -0.0198, 0.9172, 0.39, -0.08112, 0.298, 0.9212, -0.25, 0.7082, 0.7057, -0.0198, 0.3478, 0.9279, 0.1341, 0.6929, 0.7206, 0.02392, 0.7082, 0.7057, -0.0198, 0.1369, 0.9366, 0.3226, 0.6929, 0.7206, 0.02392, 0.3478, 0.9279, 0.1341, 0.1369, 0.9366, 0.3226, 0.409, 0.7513, 0.518, 0.6929, 0.7206, 0.02392, 0.409, 0.7513, 0.518, 0.5821, 0.6581, 0.4775, 0.6929, 0.7206, 0.02392, 0.5821, 0.6581, 0.4775, 0.8321, 0.3964, 0.3878, 0.6929, 0.7206, 0.02392, 0.6929, 0.7206, 0.02392, 0.8321, 0.3964, 0.3878, 0.7082, 0.7057, -0.0198, 0.7082, 0.7057, -0.0198, 0.9978, -0.06347, -0.01691, 0.9172, 0.39, -0.08112, 0.7082, 0.7057, -0.0198, 0.8321, 0.3964, 0.3878, 0.9978, -0.06347, -0.01691, 0.8971, -0.4358, -0.07318, 0.9172, 0.39, -0.08112, 0.9978, -0.06347, -0.01691, 0.9978, -0.06347, -0.01691, 0.8321, 0.3964, 0.3878, 0.7796, -0.6262, 0.00819, 0.8321, 0.3964, 0.3878, 0.8668, -0.07904, 0.4923, 0.7796, -0.6262, 0.00819, 0.7587, -0.4851, 0.4348, 0.7796, -0.6262, 0.00819, 0.8668, -0.07904, 0.4923, 0.6733, -0.692, 0.2604, 0.7796, -0.6262, 0.00819, 0.7587, -0.4851, 0.4348, 0.6733, -0.692, 0.2604, 0.6879, -0.7092, 0.1544, 0.7796, -0.6262, 0.00819, 0.4853, -0.871, -0.07659, 0.225, -0.9743, 0.006979, 0.6879, -0.7092, 0.1544, 0.225, -0.9743, 0.006979, 0.7796, -0.6262, 0.00819, 0.6879, -0.7092, 0.1544, 0.7796, -0.6262, 0.00819, 0.4154, -0.9094, -0.0212, 0.9978, -0.06347, -0.01691, 0.4154, -0.9094, -0.0212, 0.7796, -0.6262, 0.00819, 0.225, -0.9743, 0.006979, 0.4154, -0.9094, -0.0212, 0.8971, -0.4358, -0.07318, 0.9978, -0.06347, -0.01691, 0.225, -0.9743, 0.006979, 0.9036, -0.4283, -0.008136, 0.4154, -0.9094, -0.0212, 0.225, -0.9743, 0.006979, 0.854, -0.5199, -0.02167, 0.9036, -0.4283, -0.008136, 0.4154, -0.9094, -0.0212, 0.4156, -0.8916, -0.1799, 0.8971, -0.4358, -0.07318, 0.4154, -0.9094, -0.0212, 0.9036, -0.4283, -0.008136, 0.4156, -0.8916, -0.1799, 0.4156, -0.8916, -0.1799, 0.6574, -0.7325, -0.177, 0.8971, -0.4358, -0.07318, 0.205, -0.9508, -0.2322, 0.6574, -0.7325, -0.177, 0.4156, -0.8916, -0.1799, 0.205, -0.9508, -0.2322, 0.4156, -0.8916, -0.1799, 0.5217, -0.2871, -0.8034, 0.4156, -0.8916, -0.1799, 0.9036, -0.4283, -0.008136, 0.5217, -0.2871, -0.8034, 0.5217, -0.2871, -0.8034, 0.9036, -0.4283, -0.008136, 0.7586, 0.2338, -0.6082, 0.03595, 0.002266, -0.9994, 0.5217, -0.2871, -0.8034, 0.7586, 0.2338, -0.6082, 0.854, -0.5199, -0.02167, 0.955, 0.2965, 0.004974, 0.9036, -0.4283, -0.008136, 0.9036, -0.4283, -0.008136, 0.955, 0.2965, 0.004974, 0.7586, 0.2338, -0.6082, 0.854, -0.5199, -0.02167, 0.9267, 0.3757, -0.007583, 0.955, 0.2965, 0.004974, 0.03595, 0.002266, -0.9994, 0.7586, 0.2338, -0.6082, 0.7182, -0.3061, -0.6249, 0.955, 0.2965, 0.004974, 0.7182, -0.3061, -0.6249, 0.7586, 0.2338, -0.6082, 0.03595, 0.002266, -0.9994, 0.7182, -0.3061, -0.6249, 0.5996, -0.4986, 0.626, 0.9267, 0.3757, -0.007583, 0.885, -0.3879, 0.2575, 0.955, 0.2965, 0.004974, 0.885, -0.3879, 0.2575, 0.9267, 0.3757, -0.007583, 0.9859, -0.03016, -0.1648, 0.955, 0.2965, 0.004974, 0.885, -0.3879, 0.2575, 0.7182, -0.3061, -0.6249, 0.3688, -0.9286, 0.04116, 0.5996, -0.4986, 0.626, 0.7182, -0.3061, -0.6249, 0.3318, -0.9433, 0.0008364, 0.7182, -0.3061, -0.6249, 0.885, -0.3879, 0.2575, 0.3318, -0.9433, 0.0008364, 0.3688, -0.9286, 0.04116, 0.7182, -0.3061, -0.6249, 0.3848, -0.8007, 0.4592, 0.3318, -0.9433, 0.0008364, 0.885, -0.3879, 0.2575, 0.3848, -0.8007, 0.4592, -0.31, -0.9357, 0.1682, 0.3318, -0.9433, 0.0008364, 0.3318, -0.9433, 0.0008364, -0.31, -0.9357, 0.1682, -0.367, -0.9245, 0.1034, 0.3318, -0.9433, 0.0008364, -0.367, -0.9245, 0.1034, -0.7148, -0.6788, 0.1682, 0.3318, -0.9433, 0.0008364, -0.7148, -0.6788, 0.1682, -0.9578, -0.287, -0.0122, 0.3318, -0.9433, 0.0008364, -0.9578, -0.287, -0.0122, 0.3688, -0.9286, 0.04116, 0.3688, -0.9286, 0.04116, 0.004163, -1.0, 0.002103, 0.011, -0.9572, -0.2892, 0.3688, -0.9286, 0.04116, -0.9578, -0.287, -0.0122, 0.004163, -1.0, 0.002103, 0.004163, -1.0, 0.002103, -0.9578, -0.287, -0.0122, -0.6529, -0.7574, 0.0083, -0.2651, -0.9642, 0.01038, -0.261, -0.9651, -0.02179, -0.6529, -0.7574, 0.008338, -0.6529, -0.7574, 0.0083, -0.9578, -0.287, -0.0122, -0.2651, -0.9642, 0.01038, -0.9578, -0.287, -0.0122, -0.3331, -0.9429, 0.006276, -0.2651, -0.9642, 0.01038, -0.4601, -0.8878, 0.01177, -0.3331, -0.9429, 0.006276, -0.9578, -0.287, -0.0122, -0.2651, -0.9642, 0.01038, -0.3331, -0.9429, 0.006276, 0.08318, -0.9965, 0.006765])] * 3)])

# ---- objects
ob_light = bpy.data.objects.new('Light', light_light)
ob_camera = bpy.data.objects.new('Camera', cam_camera)
ob_ruins_collumn_dmg_a = bpy.data.objects.new('Ruins_Collumn_Dmg_A', me_ruins_collumn_dmg_a)

# ---- transforms, parenting, visibility, modifiers, constraints
ob_light.location = (4.076, 1.005, 5.904)
ob_light.rotation_euler = (0.6503, 0.05522, 1.866)
ob_light.lock_rotations_4d = False
ob_light.empty_display_type = 'ARROWS'
ob_light.color = (0.0, 0.0, 0.0, 0.0)
ob_light.lineart.crease_threshold = 0.0
ob_camera.location = (7.359, -6.926, 4.958)
ob_camera.rotation_euler = (1.109, 0.0, 0.8149)
ob_camera.lock_rotations_4d = False
ob_camera.empty_display_type = 'ARROWS'
ob_camera.color = (0.0, 0.0, 0.0, 0.0)
ob_camera.display_type = 'WIRE'
ob_camera.lineart.crease_threshold = 0.0
ob_ruins_collumn_dmg_a.location = (0.0, 0.0, 0.0)
ob_ruins_collumn_dmg_a.rotation_euler = (1.571, -0.0, 0.0)

# ---- collection membership
col_collection.objects.link(ob_light)
col_collection.objects.link(ob_camera)
col_collection.objects.link(ob_ruins_collumn_dmg_a)

# ---- scene / render settings (as saved in the file)
scene.camera = ob_camera
scene.frame_start = 1; scene.frame_end = 250; scene.frame_set(1)
scene.render.engine = 'BLENDER_EEVEE_NEXT'
scene.cycles.sampling_pattern = 'TABULATED_SOBOL'
scene.view_settings.view_transform = 'Filmic'
bpy.context.view_layer.update()
